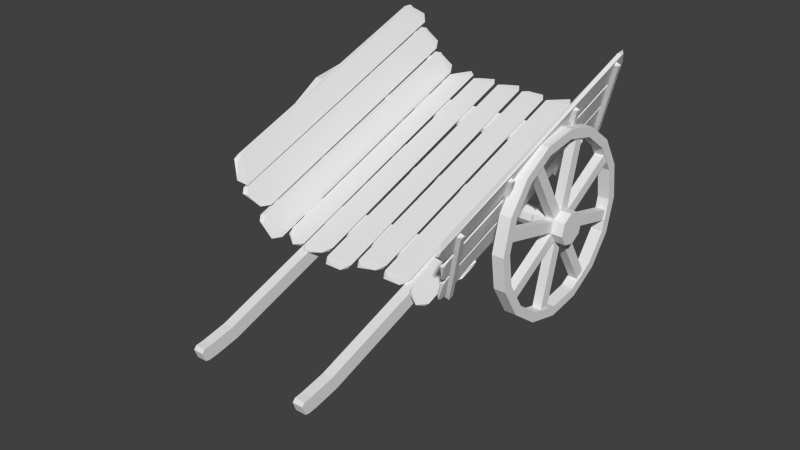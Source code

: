 # Source: woz2.blend  (saved by Blender 2.76.0; exported with 4.5.12 LTS)
import bpy
from mathutils import Matrix  # noqa: F401  (used for matrix-valued properties, if any)

bpy.ops.wm.read_factory_settings(use_empty=True)
scene = bpy.context.scene
scene.name = 'Scene'

# ---- collections
col_collection_1 = bpy.data.collections.new('Collection 1'); scene.collection.children.link(col_collection_1)

# ---- world
world_world = bpy.data.worlds.new('World'); scene.world = world_world
world_world.color = (0.05088, 0.05088, 0.05088)
world_world.use_sun_shadow = False
world_world.sun_shadow_jitter_overblur = 0.0
world_world.cycles.sampling_method = 'MANUAL'
world_world.cycles.sample_map_resolution = 256

# ---- meshes
me_cube = bpy.data.meshes.new('Cube')
me_cube.from_pydata([(36.25, -1.0, -0.6958), (36.25, -1.0, 1.304), (36.25, 1.0, -1.0), (36.25, 1.0, 1.0), (39.62, -1.0, -0.6958), (39.62, -1.0, 1.304), (39.62, 1.0, -1.0), (39.62, 1.0, 1.0), (36.25, -1.066, -0.5134), (36.25, -1.066, 1.487), (39.62, -1.066, 1.487), (39.62, -1.066, -0.5134), (36.25, -1.119, -0.27), (36.25, -1.119, 1.73), (39.62, -1.119, 1.73), (39.62, -1.119, -0.27), (36.25, -1.145, 0.05106), (36.25, -1.145, 1.409), (39.62, -1.145, 1.409), (39.62, -1.145, 0.05106), (36.25, -0.8856, 1.0), (36.25, -0.8856, -1.0), (39.62, -0.8856, 1.0), (39.62, -0.8856, -1.0), (-1.681, -1.0, -0.6958), (-1.681, -1.0, 1.304), (-1.681, 1.0, -1.0), (-1.681, 1.0, 1.0), (1.681, -1.0, -0.6958), (1.681, -1.0, 1.304), (1.681, 1.0, -1.0), (1.681, 1.0, 1.0), (-1.681, -1.066, -0.5134), (-1.681, -1.066, 1.487), (1.681, -1.066, 1.487), (1.681, -1.066, -0.5134), (-1.681, -1.119, -0.27), (-1.681, -1.119, 1.73), (1.681, -1.119, 1.73), (1.681, -1.119, -0.27), (-1.681, -1.145, 0.05106), (-1.681, -1.145, 1.409), (1.681, -1.145, 1.409), (1.681, -1.145, 0.05106), (-1.681, -0.8856, 1.0), (-1.681, -0.8856, -1.0), (1.681, -0.8856, 1.0), (1.681, -0.8856, -1.0), (60.39, 0.8451, 12.18), (60.39, 0.5959, 11.17), (60.39, 0.3847, 8.291), (60.39, 0.2435, 3.976), (60.39, 0.1938, -1.113), (60.39, 0.2433, -6.204), (60.39, 0.3844, -10.52), (60.39, 0.5955, -13.4), (60.39, 0.8447, -14.42), (60.39, 1.094, -13.41), (60.39, 1.305, -10.53), (60.39, 1.446, -6.211), (60.39, 1.496, -1.121), (60.39, 1.446, 3.969), (60.39, 1.305, 8.285), (60.39, 1.094, 11.17), (60.39, 0.8451, 10.81), (60.39, 0.6217, 9.901), (60.39, 0.4323, 7.317), (60.39, 0.3057, 3.45), (60.39, 0.2612, -1.114), (60.39, 0.3055, -5.677), (60.39, 0.432, -9.547), (60.39, 0.6213, -12.13), (60.39, 0.8447, -13.04), (60.39, 1.068, -12.14), (60.39, 1.258, -9.552), (60.39, 1.384, -5.684), (60.39, 1.429, -1.121), (60.39, 1.384, 3.443), (60.39, 1.258, 7.312), (60.39, 1.068, 9.898), (56.55, 0.8451, 12.18), (56.55, 0.5959, 11.17), (56.55, 0.3847, 8.291), (56.55, 0.2435, 3.976), (56.55, 0.1938, -1.113), (56.55, 0.2433, -6.204), (56.55, 0.3844, -10.52), (56.55, 0.5955, -13.4), (56.55, 0.8447, -14.42), (56.55, 1.094, -13.41), (56.55, 1.305, -10.53), (56.55, 1.446, -6.211), (56.55, 1.496, -1.121), (56.55, 1.446, 3.969), (56.55, 1.305, 8.285), (56.55, 1.094, 11.17), (56.55, 0.8451, 10.81), (56.55, 0.6217, 9.901), (56.55, 0.4323, 7.318), (56.55, 0.3057, 3.45), (56.55, 0.2612, -1.114), (56.55, 0.3055, -5.677), (56.55, 0.432, -9.547), (56.55, 0.6213, -12.13), (56.55, 0.8447, -13.04), (56.55, 1.068, -12.14), (56.55, 1.258, -9.552), (56.55, 1.384, -5.684), (56.55, 1.429, -1.121), (56.55, 1.384, 3.443), (56.55, 1.258, 7.312), (56.55, 1.068, 9.898), (59.95, 0.7692, 10.5), (59.95, 0.6976, 10.21), (59.95, 0.3892, 6.003), (59.95, 0.3487, 4.764), (59.95, 0.2762, -2.664), (59.95, 0.2905, -4.127), (59.95, 0.4963, -10.43), (59.95, 0.557, -11.25), (59.95, 0.9206, -12.73), (59.95, 0.9922, -12.44), (59.95, 1.301, -8.238), (59.95, 1.341, -6.998), (59.95, 1.414, 0.4295), (59.95, 1.399, 1.892), (59.95, 1.193, 8.191), (59.95, 1.133, 9.02), (56.99, 0.7692, 10.5), (56.99, 0.6976, 10.21), (56.99, 0.3892, 6.003), (56.99, 0.3487, 4.764), (56.99, 0.2762, -2.664), (56.99, 0.2905, -4.127), (56.99, 0.4963, -10.43), (56.99, 0.557, -11.25), (56.99, 0.9206, -12.73), (56.99, 0.9922, -12.44), (56.99, 1.301, -8.238), (56.99, 1.341, -6.998), (56.99, 1.414, 0.4295), (56.99, 1.399, 1.892), (56.99, 1.193, 8.191), (56.99, 1.133, 9.02), (59.95, 0.8562, 1.548), (59.95, 0.7846, 1.258), (59.95, 0.7606, 0.9307), (59.95, 0.72, -0.3089), (59.95, 0.7144, -0.8865), (59.95, 0.7286, -2.349), (59.95, 0.7446, -2.839), (59.95, 0.8053, -3.668), (59.95, 0.8336, -3.783), (59.95, 0.9052, -3.492), (59.95, 0.9292, -3.165), (59.95, 0.9697, -1.926), (59.95, 0.9754, -1.348), (59.95, 0.9611, 0.1145), (59.95, 0.9451, 0.6043), (59.95, 0.8845, 1.433), (56.99, 0.8562, 1.548), (56.99, 0.7846, 1.258), (56.99, 0.7606, 0.9308), (56.99, 0.72, -0.3089), (56.99, 0.7144, -0.8865), (56.99, 0.7286, -2.349), (56.99, 0.7446, -2.839), (56.99, 0.8053, -3.668), (56.99, 0.8336, -3.783), (56.99, 0.9052, -3.492), (56.99, 0.9292, -3.165), (56.99, 0.9697, -1.926), (56.99, 0.9754, -1.348), (56.99, 0.9611, 0.1145), (56.99, 0.9451, 0.6043), (56.99, 0.8845, 1.433), (59.95, 0.8671, 1.157), (59.95, 0.7819, 0.811), (59.95, 0.7336, -0.6643), (59.95, 0.7505, -2.405), (59.95, 0.8227, -3.391), (59.95, 0.9079, -3.046), (59.95, 0.9562, -1.57), (59.95, 0.9393, 0.1703), (56.99, 0.8671, 1.157), (56.99, 0.7819, 0.811), (56.99, 0.7336, -0.6643), (56.99, 0.7505, -2.405), (56.99, 0.8227, -3.391), (56.99, 0.9079, -3.046), (56.99, 0.9562, -1.57), (56.99, 0.9393, 0.1703), (63.51, 0.8671, 1.157), (63.51, 0.7819, 0.811), (63.51, 0.7336, -0.6643), (63.51, 0.7505, -2.405), (63.51, 0.8227, -3.391), (63.51, 0.9079, -3.046), (63.51, 0.9562, -1.57), (63.51, 0.9393, 0.1703), (53.06, 0.8671, 1.157), (53.06, 0.7819, 0.811), (53.06, 0.7336, -0.6643), (53.06, 0.7505, -2.405), (53.06, 0.8227, -3.391), (53.06, 0.9079, -3.046), (53.06, 0.9562, -1.57), (53.06, 0.9393, 0.1703), (52.48, 0.8577, 0.1923), (52.48, 0.8086, -0.006799), (52.48, 0.7808, -0.8564), (52.48, 0.7905, -1.859), (52.48, 0.8321, -2.427), (52.48, 0.8812, -2.228), (52.48, 0.909, -1.378), (52.48, 0.8992, -0.3758), (-25.92, 0.8451, 12.18), (-25.92, 0.5959, 11.17), (-25.92, 0.3846, 8.291), (-25.92, 0.2434, 3.977), (-25.92, 0.1938, -1.113), (-25.92, 0.2433, -6.204), (-25.92, 0.3844, -10.52), (-25.92, 0.5955, -13.4), (-25.92, 0.8447, -14.42), (-25.92, 1.094, -13.41), (-25.92, 1.305, -10.53), (-25.92, 1.446, -6.211), (-25.92, 1.496, -1.121), (-25.92, 1.446, 3.969), (-25.92, 1.305, 8.285), (-25.92, 1.094, 11.17), (-25.92, 0.8451, 10.81), (-25.92, 0.6217, 9.901), (-25.92, 0.4323, 7.318), (-25.92, 0.3057, 3.45), (-25.92, 0.2612, -1.114), (-25.92, 0.3055, -5.677), (-25.92, 0.432, -9.547), (-25.92, 0.6213, -12.13), (-25.92, 0.8447, -13.04), (-25.92, 1.068, -12.14), (-25.92, 1.258, -9.552), (-25.92, 1.384, -5.684), (-25.92, 1.429, -1.121), (-25.92, 1.384, 3.443), (-25.92, 1.258, 7.312), (-25.92, 1.068, 9.899), (-22.08, 0.8451, 12.18), (-22.08, 0.5959, 11.17), (-22.08, 0.3846, 8.291), (-22.08, 0.2434, 3.977), (-22.08, 0.1938, -1.113), (-22.08, 0.2433, -6.204), (-22.08, 0.3844, -10.52), (-22.08, 0.5955, -13.4), (-22.08, 0.8447, -14.42), (-22.08, 1.094, -13.41), (-22.08, 1.305, -10.53), (-22.08, 1.446, -6.211), (-22.08, 1.496, -1.121), (-22.08, 1.446, 3.969), (-22.08, 1.305, 8.285), (-22.08, 1.094, 11.17), (-22.08, 0.8451, 10.81), (-22.08, 0.6217, 9.901), (-22.08, 0.4323, 7.318), (-22.08, 0.3057, 3.45), (-22.08, 0.2612, -1.114), (-22.08, 0.3055, -5.677), (-22.08, 0.432, -9.547), (-22.08, 0.6213, -12.13), (-22.08, 0.8447, -13.04), (-22.08, 1.068, -12.14), (-22.08, 1.258, -9.552), (-22.08, 1.384, -5.684), (-22.08, 1.429, -1.121), (-22.08, 1.384, 3.443), (-22.08, 1.258, 7.312), (-22.08, 1.068, 9.899), (-25.48, 0.7692, 10.5), (-25.48, 0.6976, 10.21), (-25.48, 0.3892, 6.003), (-25.48, 0.3487, 4.764), (-25.48, 0.2762, -2.664), (-25.48, 0.2905, -4.127), (-25.48, 0.4963, -10.43), (-25.48, 0.557, -11.25), (-25.48, 0.9206, -12.73), (-25.48, 0.9922, -12.44), (-25.48, 1.301, -8.238), (-25.48, 1.341, -6.998), (-25.48, 1.414, 0.4295), (-25.48, 1.399, 1.892), (-25.48, 1.193, 8.191), (-25.48, 1.133, 9.02), (-22.52, 0.7692, 10.5), (-22.52, 0.6976, 10.21), (-22.52, 0.3892, 6.003), (-22.52, 0.3487, 4.764), (-22.52, 0.2762, -2.664), (-22.52, 0.2905, -4.127), (-22.52, 0.4963, -10.43), (-22.52, 0.557, -11.25), (-22.52, 0.9206, -12.73), (-22.52, 0.9922, -12.44), (-22.52, 1.301, -8.238), (-22.52, 1.341, -6.998), (-22.52, 1.414, 0.4295), (-22.52, 1.399, 1.892), (-22.52, 1.193, 8.191), (-22.52, 1.133, 9.02), (-25.48, 0.8562, 1.548), (-25.48, 0.7846, 1.258), (-25.48, 0.7606, 0.9308), (-25.48, 0.72, -0.3089), (-25.48, 0.7144, -0.8865), (-25.48, 0.7286, -2.349), (-25.48, 0.7446, -2.839), (-25.48, 0.8053, -3.668), (-25.48, 0.8336, -3.783), (-25.48, 0.9052, -3.492), (-25.48, 0.9292, -3.165), (-25.48, 0.9697, -1.926), (-25.48, 0.9754, -1.348), (-25.48, 0.9611, 0.1146), (-25.48, 0.9451, 0.6044), (-25.48, 0.8845, 1.433), (-22.52, 0.8562, 1.548), (-22.52, 0.7846, 1.258), (-22.52, 0.7606, 0.9308), (-22.52, 0.72, -0.3089), (-22.52, 0.7144, -0.8865), (-22.52, 0.7286, -2.349), (-22.52, 0.7446, -2.839), (-22.52, 0.8053, -3.668), (-22.52, 0.8336, -3.783), (-22.52, 0.9052, -3.492), (-22.52, 0.9292, -3.165), (-22.52, 0.9697, -1.926), (-22.52, 0.9754, -1.348), (-22.52, 0.9611, 0.1146), (-22.52, 0.9451, 0.6044), (-22.52, 0.8845, 1.433), (-25.48, 0.8671, 1.157), (-25.48, 0.7819, 0.811), (-25.48, 0.7336, -0.6642), (-25.48, 0.7505, -2.405), (-25.48, 0.8227, -3.391), (-25.48, 0.9079, -3.046), (-25.48, 0.9562, -1.57), (-25.48, 0.9393, 0.1703), (-22.52, 0.8671, 1.157), (-22.52, 0.7819, 0.811), (-22.52, 0.7336, -0.6642), (-22.52, 0.7505, -2.405), (-22.52, 0.8227, -3.391), (-22.52, 0.9079, -3.046), (-22.52, 0.9562, -1.57), (-22.52, 0.9393, 0.1703), (-29.04, 0.8671, 1.157), (-29.04, 0.7819, 0.811), (-29.04, 0.7336, -0.6642), (-29.04, 0.7505, -2.405), (-29.04, 0.8227, -3.391), (-29.04, 0.9079, -3.046), (-29.04, 0.9562, -1.57), (-29.04, 0.9393, 0.1703), (-18.59, 0.8671, 1.157), (-18.6, 0.7819, 0.811), (-18.59, 0.7336, -0.6643), (-18.59, 0.7505, -2.405), (-18.59, 0.8227, -3.391), (-18.59, 0.9079, -3.046), (-18.59, 0.9562, -1.57), (-18.59, 0.9393, 0.1703), (-18.01, 0.8577, 0.1923), (-18.01, 0.8086, -0.006768), (-18.01, 0.7808, -0.8564), (-18.01, 0.7905, -1.859), (-18.01, 0.8321, -2.427), (-18.01, 0.8812, -2.228), (-18.01, 0.909, -1.378), (-18.01, 0.8992, -0.3758), (17.23, 0.8577, 0.1923), (17.23, 0.8086, -0.006799), (17.23, 0.7808, -0.8564), (17.23, 0.7905, -1.859), (17.23, 0.8321, -2.427), (17.23, 0.8812, -2.228), (17.23, 0.909, -1.378), (17.23, 0.8992, -0.3758), (47.24, 0.006909, -0.1301), (47.24, -0.03257, -0.1299), (48.9, -0.03258, -0.4121), (48.9, 0.006905, -0.4124), (57.44, 0.007095, 12.19), (57.79, -0.03239, 12.13), (59.22, -0.03239, 12.13), (58.96, 0.00709, 11.82), (47.24, 0.52, -0.1334), (47.24, 0.4805, -0.1331), (48.9, 0.4805, -0.4154), (48.9, 0.52, -0.4156), (57.44, 0.5202, 12.18), (57.79, 0.4807, 12.12), (59.22, 0.4807, 12.13), (58.96, 0.5202, 11.82), (47.24, 1.241, -0.1379), (47.24, 1.202, -0.1377), (48.9, 1.202, -0.4199), (48.9, 1.241, -0.4202), (57.44, 1.241, 12.18), (57.79, 1.202, 12.12), (59.22, 1.202, 12.13), (58.96, 1.241, 11.81), (-11.43, 0.4716, -0.2877), (-11.43, 0.511, -0.288), (-9.811, 0.511, 0.04367), (-9.811, 0.4716, 0.04391), (-23.27, 0.4717, 11.72), (-22.93, 0.5112, 11.79), (-21.93, 0.5112, 12.25), (-21.63, 0.4717, 11.95), (-11.43, 1.193, -0.2923), (-11.43, 1.232, -0.2925), (-9.811, 1.232, 0.03911), (-9.811, 1.193, 0.03936), (-23.27, 1.193, 11.72), (-22.93, 1.232, 11.79), (-21.93, 1.232, 12.25), (-21.63, 1.193, 11.94), (-11.3, -0.02361, -0.2022), (-11.3, 0.01588, -0.2025), (-9.679, 0.01588, 0.1292), (-9.679, -0.0236, 0.1294), (-23.14, -0.02343, 11.81), (-22.8, 0.01606, 11.88), (-21.8, 0.01607, 12.34), (-21.49, -0.02342, 12.03), (48.06, 0.08951, 0.5431), (-10.4, 0.09225, 0.5431), (-10.91, 0.2753, 0.542), (48.06, 0.2753, 0.542), (47.7, 0.09901, 1.078), (-10.5, 0.1033, 1.078), (-10.5, 0.2891, 1.076), (47.35, 0.2991, 1.076), (-11.63, 0.1269, 0.6505), (-11.63, 0.2379, 0.6498), (-11.22, 0.1406, 0.9698), (-12.15, 0.2544, 0.9691), (49.12, 0.1167, 0.6211), (49.12, 0.2482, 0.6202), (48.76, 0.1404, 0.9993), (49.47, 0.2577, 0.9985), (48.06, 1.346, 0.5352), (-10.4, 1.349, 0.5352), (-10.91, 1.532, 0.534), (48.06, 1.532, 0.534), (47.7, 1.356, 1.07), (-10.5, 1.36, 1.07), (-10.5, 1.546, 1.068), (47.35, 1.556, 1.068), (-11.63, 1.384, 0.6425), (-11.63, 1.495, 0.6418), (-11.22, 1.398, 0.9619), (-12.15, 1.511, 0.9611), (49.12, 1.374, 0.6131), (49.12, 1.505, 0.6123), (48.76, 1.397, 0.9913), (49.47, 1.515, 0.9906), (47.46, 1.736, -0.1247), (47.46, 1.697, -0.1245), (49.12, 1.697, -0.4067), (49.12, 1.736, -0.407), (57.66, 1.736, 12.19), (58.01, 1.697, 12.13), (59.44, 1.697, 12.14), (59.18, 1.736, 11.83), (-11.43, 1.706, -0.2955), (-11.43, 1.745, -0.2958), (-9.811, 1.745, 0.03587), (-9.811, 1.706, 0.03611), (-23.27, 1.706, 11.71), (-22.93, 1.745, 11.78), (-21.93, 1.745, 12.24), (-21.63, 1.706, 11.94), (-22.38, -0.03359, 12.47), (-22.46, 1.778, 12.54), (-19.43, 1.853, 9.405), (-19.47, -0.1268, 9.464), (-21.05, -0.02844, 12.42), (-21.22, 1.784, 12.58), (-18.04, 1.845, 9.296), (-17.82, -0.1189, 9.08), (-21.89, 1.827, 12.22), (-19.99, 1.863, 10.25), (-20.93, 1.819, 12.02), (-19.16, 1.884, 10.19), (-22.11, -0.07697, 12.39), (-20.05, -0.143, 10.26), (-20.87, -0.07896, 12.05), (-19.25, -0.1577, 10.36), (-18.9, -0.137, 8.872), (-18.85, 1.808, 8.808), (-15.54, 1.825, 5.384), (-15.54, -0.08273, 5.396), (-17.65, -0.1255, 8.91), (-17.58, 1.811, 8.818), (-14.21, 1.811, 5.342), (-14.03, -0.05981, 5.167), (-18.01, 1.848, 8.203), (-16.0, 1.848, 6.127), (-17.12, 1.835, 8.075), (-15.06, 1.864, 5.947), (-18.25, -0.1714, 8.396), (-15.87, -0.1171, 5.936), (-17.06, -0.1599, 8.104), (-14.94, -0.1286, 5.91), (-14.97, -0.1512, 4.808), (-14.92, 1.808, 4.744), (-11.61, 1.824, 1.32), (-11.61, -0.1513, 1.333), (-13.72, -0.1398, 4.846), (-13.64, 1.811, 4.754), (-10.28, 1.811, 1.278), (-10.1, -0.1283, 1.104), (-14.08, 1.848, 4.14), (-12.07, 1.848, 2.063), (-13.19, 1.835, 4.011), (-11.13, 1.864, 1.883), (-14.32, -0.1856, 4.332), (-11.94, -0.1857, 1.872), (-13.13, -0.1742, 4.04), (-11.01, -0.1971, 1.847), (48.62, -0.0828, 0.7653), (48.66, 1.808, 0.806), (51.62, 1.796, 4.481), (51.49, -0.04969, 4.33), (47.66, -0.07133, 1.131), (47.73, 1.811, 1.201), (50.73, 1.783, 4.929), (50.75, -0.02675, 4.969), (48.97, 1.848, 1.507), (50.82, 1.82, 3.801), (48.53, 1.835, 1.881), (50.42, 1.836, 4.227), (48.88, -0.1172, 1.313), (50.91, -0.08409, 3.836), (48.46, -0.1057, 1.899), (50.28, -0.09555, 4.149), (51.98, -0.08274, 4.94), (52.03, 1.785, 4.981), (54.86, 1.825, 8.493), (54.86, -0.08269, 8.505), (51.03, -0.07127, 5.306), (51.09, 1.787, 5.376), (53.96, 1.811, 8.94), (54.12, -0.05975, 9.144), (52.34, 1.812, 5.682), (54.06, 1.848, 7.812), (51.89, 1.803, 6.056), (53.65, 1.864, 8.238), (52.24, -0.1171, 5.488), (54.28, -0.1171, 8.011), (51.83, -0.1057, 6.073), (53.64, -0.1285, 8.323), (55.67, -0.09625, 9.517), (55.41, 1.843, 9.183), (58.16, 1.795, 12.59), (58.22, -0.1823, 12.68), (54.78, -0.09049, 9.964), (54.49, 1.843, 9.586), (57.18, 1.778, 12.93), (57.6, -0.173, 13.47), (55.91, 1.869, 10.11), (57.52, 1.83, 12.11), (55.38, 1.852, 10.38), (57.19, 1.84, 12.62), (55.64, -0.1393, 9.699), (57.44, -0.2002, 11.94), (55.26, -0.1401, 10.34), (56.7, -0.2148, 12.13), (38.78, -0.09638, 0.8778), (38.02, 1.843, 0.8655), (46.0, 1.795, 0.8658), (46.18, -0.1825, 0.8783), (39.4, -0.09062, 1.412), (38.54, 1.843, 1.4), (46.38, 1.778, 1.401), (47.61, -0.1732, 1.413), (40.11, 1.869, 0.973), (44.79, 1.83, 0.9732), (40.48, 1.851, 1.292), (45.74, 1.84, 1.293), (39.14, -0.1394, 0.9562), (44.38, -0.2004, 0.9566), (40.33, -0.1403, 1.335), (44.52, -0.215, 1.335), (28.05, -0.0828, 0.8777), (28.18, 1.785, 0.8659), (36.41, 1.824, 0.8657), (36.41, -0.0828, 0.8777), (28.48, -0.07133, 1.412), (28.67, 1.787, 1.4), (37.02, 1.811, 1.4), (37.47, -0.05987, 1.412), (29.73, 1.812, 0.9733), (34.73, 1.848, 0.9731), (30.35, 1.803, 1.293), (35.47, 1.864, 1.292), (29.27, -0.1172, 0.956), (35.19, -0.1172, 0.956), (30.34, -0.1057, 1.334), (35.61, -0.1287, 1.334), (18.27, -0.0828, 0.8777), (18.39, 1.808, 0.8658), (27.01, 1.796, 0.8658), (26.62, -0.04974, 0.8775), (18.7, -0.07133, 1.412), (18.89, 1.811, 1.4), (27.62, 1.783, 1.4), (27.69, -0.02681, 1.412), (19.95, 1.848, 0.9731), (25.32, 1.819, 0.9733), (20.57, 1.835, 1.293), (26.07, 1.836, 1.293), (19.49, -0.1172, 0.956), (25.4, -0.08413, 0.9558), (20.56, -0.1057, 1.334), (25.83, -0.09559, 1.334), (8.632, -0.1513, 0.8782), (8.756, 1.808, 0.8658), (16.99, 1.824, 0.8657), (16.99, -0.1513, 0.8782), (9.059, -0.1398, 1.413), (9.25, 1.811, 1.4), (17.6, 1.811, 1.4), (18.05, -0.1283, 1.413), (10.31, 1.848, 0.9731), (15.31, 1.848, 0.9731), (10.93, 1.835, 1.293), (16.05, 1.864, 1.292), (9.853, -0.1857, 0.9565), (15.77, -0.1857, 0.9565), (10.92, -0.1742, 1.335), (16.19, -0.1971, 1.335), (-1.137, -0.1371, 0.8781), (-1.013, 1.808, 0.8658), (7.218, 1.824, 0.8657), (7.218, -0.0828, 0.8777), (-0.7099, -0.1256, 1.413), (-0.5192, 1.811, 1.4), (7.835, 1.811, 1.4), (8.285, -0.05987, 1.412), (0.5443, 1.848, 0.9731), (5.536, 1.848, 0.9731), (1.162, 1.835, 1.293), (6.278, 1.864, 1.292), (0.08371, -0.1715, 0.9564), (5.997, -0.1172, 0.956), (1.151, -0.16, 1.335), (6.424, -0.1287, 1.334), (-9.788, -0.03377, 0.8774), (-9.992, 1.777, 0.866), (-2.448, 1.853, 0.8655), (-2.56, -0.127, 0.878), (-9.16, -0.02861, 1.412), (-9.573, 1.784, 1.4), (-1.67, 1.844, 1.4), (-1.119, -0.119, 1.413), (-9.1, 1.826, 0.9732), (-4.378, 1.862, 0.973), (-8.322, 1.818, 1.293), (-3.919, 1.884, 1.292), (-9.507, -0.07714, 0.9558), (-4.391, -0.1431, 0.9562), (-8.325, -0.07912, 1.334), (-4.281, -0.1578, 1.335)], [], [(20, 3, 2, 21), (3, 7, 6, 2), (22, 5, 4, 23), (5, 1, 9, 10), (21, 2, 6, 23), (22, 7, 3, 20), (8, 11, 15, 12), (4, 5, 10, 11), (1, 0, 8, 9), (0, 4, 11, 8), (15, 14, 18, 19), (11, 10, 14, 15), (10, 9, 13, 14), (9, 8, 12, 13), (18, 17, 16, 19), (14, 13, 17, 18), (13, 12, 16, 17), (12, 15, 19, 16), (5, 22, 20, 1), (0, 21, 23, 4), (7, 22, 23, 6), (1, 20, 21, 0), (44, 27, 26, 45), (27, 31, 30, 26), (46, 29, 28, 47), (29, 25, 33, 34), (45, 26, 30, 47), (46, 31, 27, 44), (32, 35, 39, 36), (28, 29, 34, 35), (25, 24, 32, 33), (24, 28, 35, 32), (39, 38, 42, 43), (35, 34, 38, 39), (34, 33, 37, 38), (33, 32, 36, 37), (42, 41, 40, 43), (38, 37, 41, 42), (37, 36, 40, 41), (36, 39, 43, 40), (29, 46, 44, 25), (24, 45, 47, 28), (31, 46, 47, 30), (25, 44, 45, 24), (48, 49, 65, 64), (60, 61, 77, 76), (56, 57, 73, 72), (52, 53, 69, 68), (53, 54, 70, 69), (49, 50, 66, 65), (61, 62, 78, 77), (57, 58, 74, 73), (58, 59, 75, 74), (54, 55, 71, 70), (50, 51, 67, 66), (62, 63, 79, 78), (63, 48, 64, 79), (59, 60, 76, 75), (55, 56, 72, 71), (51, 52, 68, 67), (96, 97, 81, 80), (108, 109, 93, 92), (104, 105, 89, 88), (100, 101, 85, 84), (101, 102, 86, 85), (97, 98, 82, 81), (109, 110, 94, 93), (105, 106, 90, 89), (106, 107, 91, 90), (102, 103, 87, 86), (98, 99, 83, 82), (110, 111, 95, 94), (111, 96, 80, 95), (107, 108, 92, 91), (103, 104, 88, 87), (99, 100, 84, 83), (49, 48, 80, 81), (50, 49, 81, 82), (51, 50, 82, 83), (52, 51, 83, 84), (53, 52, 84, 85), (54, 53, 85, 86), (55, 54, 86, 87), (56, 55, 87, 88), (57, 56, 88, 89), (58, 57, 89, 90), (59, 58, 90, 91), (60, 59, 91, 92), (61, 60, 92, 93), (62, 61, 93, 94), (63, 62, 94, 95), (48, 63, 95, 80), (96, 64, 112, 128), (65, 66, 98, 97), (100, 68, 116, 132), (67, 68, 100, 99), (104, 72, 120, 136), (69, 70, 102, 101), (108, 76, 124, 140), (71, 72, 104, 103), (67, 99, 131, 115), (73, 74, 106, 105), (71, 103, 135, 119), (75, 76, 108, 107), (75, 107, 139, 123), (77, 78, 110, 109), (79, 111, 143, 127), (79, 64, 96, 111), (135, 134, 166, 167), (143, 142, 174, 175), (118, 119, 151, 150), (126, 127, 159, 158), (115, 131, 163, 147), (119, 135, 167, 151), (123, 139, 171, 155), (127, 143, 175, 159), (68, 69, 117, 116), (64, 65, 113, 112), (109, 108, 140, 141), (105, 104, 136, 137), (76, 77, 125, 124), (101, 100, 132, 133), (72, 73, 121, 120), (97, 96, 128, 129), (77, 109, 141, 125), (73, 105, 137, 121), (69, 101, 133, 117), (65, 97, 129, 113), (110, 78, 126, 142), (106, 74, 122, 138), (102, 70, 118, 134), (98, 66, 114, 130), (78, 79, 127, 126), (103, 102, 134, 135), (74, 75, 123, 122), (99, 98, 130, 131), (70, 71, 119, 118), (66, 67, 115, 114), (111, 110, 142, 143), (107, 106, 138, 139), (183, 176, 184, 191), (148, 149, 179, 178), (158, 159, 176, 183), (166, 150, 179, 187), (147, 163, 186, 178), (151, 167, 188, 180), (155, 171, 190, 182), (175, 174, 191, 184), (140, 124, 156, 172), (136, 120, 152, 168), (132, 116, 148, 164), (128, 112, 144, 160), (137, 136, 168, 169), (129, 128, 160, 161), (120, 121, 153, 152), (112, 113, 145, 144), (125, 141, 173, 157), (121, 137, 169, 153), (117, 133, 165, 149), (113, 129, 161, 145), (139, 138, 170, 171), (131, 130, 162, 163), (122, 123, 155, 154), (114, 115, 147, 146), (142, 126, 158, 174), (138, 122, 154, 170), (134, 118, 150, 166), (130, 114, 146, 162), (116, 117, 149, 148), (141, 140, 172, 173), (133, 132, 164, 165), (124, 125, 157, 156), (176, 177, 185, 184), (177, 185, 186, 178), (178, 186, 187, 179), (179, 180, 188, 187), (180, 181, 189, 188), (181, 189, 190, 182), (182, 183, 191, 190), (174, 158, 183, 191), (156, 157, 183, 182), (168, 152, 180, 188), (164, 148, 178, 186), (160, 144, 176, 184), (161, 160, 184, 185), (173, 172, 190, 191), (144, 145, 177, 176), (152, 153, 181, 180), (157, 173, 191, 183), (153, 169, 189, 181), (149, 165, 187, 179), (145, 161, 185, 177), (154, 155, 182, 181), (146, 147, 178, 177), (163, 162, 185, 186), (170, 154, 181, 189), (167, 166, 187, 188), (162, 146, 177, 185), (172, 156, 182, 190), (169, 168, 188, 189), (165, 164, 186, 187), (150, 151, 180, 179), (171, 170, 189, 190), (159, 175, 184, 176), (179, 180, 196, 195), (193, 194, 195, 196, 197, 198, 199, 192), (183, 176, 192, 199), (177, 178, 194, 193), (180, 181, 197, 196), (181, 182, 198, 197), (176, 177, 193, 192), (178, 179, 195, 194), (182, 183, 199, 198), (187, 186, 202, 203), (202, 201, 209, 210), (185, 184, 200, 201), (189, 188, 204, 205), (186, 185, 201, 202), (184, 191, 207, 200), (191, 190, 206, 207), (190, 189, 205, 206), (188, 187, 203, 204), (215, 214, 390, 391), (207, 206, 214, 215), (204, 203, 211, 212), (203, 202, 210, 211), (200, 207, 215, 208), (205, 204, 212, 213), (201, 200, 208, 209), (206, 205, 213, 214), (212, 211, 387, 388), (211, 210, 386, 387), (208, 215, 391, 384), (213, 212, 388, 389), (209, 208, 384, 385), (214, 213, 389, 390), (210, 209, 385, 386), (216, 232, 233, 217), (228, 244, 245, 229), (224, 240, 241, 225), (220, 236, 237, 221), (221, 237, 238, 222), (217, 233, 234, 218), (229, 245, 246, 230), (225, 241, 242, 226), (226, 242, 243, 227), (222, 238, 239, 223), (218, 234, 235, 219), (230, 246, 247, 231), (231, 247, 232, 216), (227, 243, 244, 228), (223, 239, 240, 224), (219, 235, 236, 220), (264, 248, 249, 265), (276, 260, 261, 277), (272, 256, 257, 273), (268, 252, 253, 269), (269, 253, 254, 270), (265, 249, 250, 266), (277, 261, 262, 278), (273, 257, 258, 274), (274, 258, 259, 275), (270, 254, 255, 271), (266, 250, 251, 267), (278, 262, 263, 279), (279, 263, 248, 264), (275, 259, 260, 276), (271, 255, 256, 272), (267, 251, 252, 268), (217, 249, 248, 216), (218, 250, 249, 217), (219, 251, 250, 218), (220, 252, 251, 219), (221, 253, 252, 220), (222, 254, 253, 221), (223, 255, 254, 222), (224, 256, 255, 223), (225, 257, 256, 224), (226, 258, 257, 225), (227, 259, 258, 226), (228, 260, 259, 227), (229, 261, 260, 228), (230, 262, 261, 229), (231, 263, 262, 230), (216, 248, 263, 231), (264, 296, 280, 232), (233, 265, 266, 234), (268, 300, 284, 236), (235, 267, 268, 236), (272, 304, 288, 240), (237, 269, 270, 238), (276, 308, 292, 244), (239, 271, 272, 240), (235, 283, 299, 267), (241, 273, 274, 242), (239, 287, 303, 271), (243, 275, 276, 244), (243, 291, 307, 275), (245, 277, 278, 246), (247, 295, 311, 279), (247, 279, 264, 232), (303, 335, 334, 302), (311, 343, 342, 310), (286, 318, 319, 287), (294, 326, 327, 295), (283, 315, 331, 299), (287, 319, 335, 303), (291, 323, 339, 307), (295, 327, 343, 311), (236, 284, 285, 237), (232, 280, 281, 233), (277, 309, 308, 276), (273, 305, 304, 272), (244, 292, 293, 245), (269, 301, 300, 268), (240, 288, 289, 241), (265, 297, 296, 264), (245, 293, 309, 277), (241, 289, 305, 273), (237, 285, 301, 269), (233, 281, 297, 265), (278, 310, 294, 246), (274, 306, 290, 242), (270, 302, 286, 238), (266, 298, 282, 234), (246, 294, 295, 247), (271, 303, 302, 270), (242, 290, 291, 243), (267, 299, 298, 266), (238, 286, 287, 239), (234, 282, 283, 235), (279, 311, 310, 278), (275, 307, 306, 274), (351, 359, 352, 344), (316, 346, 347, 317), (326, 351, 344, 327), (334, 355, 347, 318), (315, 346, 354, 331), (319, 348, 356, 335), (323, 350, 358, 339), (343, 352, 359, 342), (308, 340, 324, 292), (304, 336, 320, 288), (300, 332, 316, 284), (296, 328, 312, 280), (305, 337, 336, 304), (297, 329, 328, 296), (288, 320, 321, 289), (280, 312, 313, 281), (293, 325, 341, 309), (289, 321, 337, 305), (285, 317, 333, 301), (281, 313, 329, 297), (307, 339, 338, 306), (299, 331, 330, 298), (290, 322, 323, 291), (282, 314, 315, 283), (310, 342, 326, 294), (306, 338, 322, 290), (302, 334, 318, 286), (298, 330, 314, 282), (284, 316, 317, 285), (309, 341, 340, 308), (301, 333, 332, 300), (292, 324, 325, 293), (344, 345, 353, 352), (345, 353, 354, 346), (346, 347, 355, 354), (347, 355, 356, 348), (348, 356, 357, 349), (349, 357, 358, 350), (350, 358, 359, 351), (342, 359, 351, 326), (324, 350, 351, 325), (336, 356, 348, 320), (332, 354, 346, 316), (328, 352, 344, 312), (329, 353, 352, 328), (341, 359, 358, 340), (312, 344, 345, 313), (320, 348, 349, 321), (325, 351, 359, 341), (321, 349, 357, 337), (317, 347, 355, 333), (313, 345, 353, 329), (322, 349, 350, 323), (314, 345, 346, 315), (331, 354, 353, 330), (338, 357, 349, 322), (335, 356, 355, 334), (330, 353, 345, 314), (340, 358, 350, 324), (337, 357, 356, 336), (333, 355, 354, 332), (318, 347, 348, 319), (339, 358, 357, 338), (327, 344, 352, 343), (347, 363, 364, 348), (361, 360, 367, 366, 365, 364, 363, 362), (351, 367, 360, 344), (345, 361, 362, 346), (348, 364, 365, 349), (349, 365, 366, 350), (344, 360, 361, 345), (346, 362, 363, 347), (350, 366, 367, 351), (355, 371, 370, 354), (370, 378, 377, 369), (353, 369, 368, 352), (357, 373, 372, 356), (354, 370, 369, 353), (352, 368, 375, 359), (359, 375, 374, 358), (358, 374, 373, 357), (356, 372, 371, 355), (383, 391, 390, 382), (375, 383, 382, 374), (372, 380, 379, 371), (371, 379, 378, 370), (368, 376, 383, 375), (373, 381, 380, 372), (369, 377, 376, 368), (374, 382, 381, 373), (386, 387, 388, 389, 390, 391, 384, 385), (380, 388, 387, 379), (379, 387, 386, 378), (376, 384, 391, 383), (381, 389, 388, 380), (377, 385, 384, 376), (382, 390, 389, 381), (378, 386, 385, 377), (396, 392, 393, 397), (397, 393, 394, 398), (398, 394, 395, 399), (399, 395, 392, 396), (392, 395, 394, 393), (399, 396, 397, 398), (404, 400, 401, 405), (405, 401, 402, 406), (406, 402, 403, 407), (407, 403, 400, 404), (400, 403, 402, 401), (407, 404, 405, 406), (412, 408, 409, 413), (413, 409, 410, 414), (414, 410, 411, 415), (415, 411, 408, 412), (408, 411, 410, 409), (415, 412, 413, 414), (420, 421, 417, 416), (421, 422, 418, 417), (422, 423, 419, 418), (423, 420, 416, 419), (416, 417, 418, 419), (423, 422, 421, 420), (428, 429, 425, 424), (429, 430, 426, 425), (430, 431, 427, 426), (431, 428, 424, 427), (424, 425, 426, 427), (431, 430, 429, 428), (436, 437, 433, 432), (437, 438, 434, 433), (438, 439, 435, 434), (439, 436, 432, 435), (432, 433, 434, 435), (439, 438, 437, 436), (444, 445, 441, 440), (445, 446, 451, 450), (446, 447, 443, 442), (443, 447, 455, 453), (440, 441, 442, 443), (447, 446, 445, 444), (450, 451, 449, 448), (441, 445, 450, 448), (442, 441, 448, 449), (446, 442, 449, 451), (455, 454, 452, 453), (440, 443, 453, 452), (447, 444, 454, 455), (444, 440, 452, 454), (460, 461, 457, 456), (461, 462, 467, 466), (462, 463, 459, 458), (459, 463, 471, 469), (456, 457, 458, 459), (463, 462, 461, 460), (466, 467, 465, 464), (457, 461, 466, 464), (458, 457, 464, 465), (462, 458, 465, 467), (471, 470, 468, 469), (456, 459, 469, 468), (463, 460, 470, 471), (460, 456, 468, 470), (476, 472, 473, 477), (477, 473, 474, 478), (478, 474, 475, 479), (479, 475, 472, 476), (472, 475, 474, 473), (479, 476, 477, 478), (484, 485, 481, 480), (485, 486, 482, 481), (486, 487, 483, 482), (487, 484, 480, 483), (480, 481, 482, 483), (487, 486, 485, 484), (492, 493, 489, 488), (493, 494, 499, 498), (494, 495, 491, 490), (491, 495, 503, 501), (488, 489, 490, 491), (495, 494, 493, 492), (498, 499, 497, 496), (489, 493, 498, 496), (490, 489, 496, 497), (494, 490, 497, 499), (503, 502, 500, 501), (488, 491, 501, 500), (495, 492, 502, 503), (492, 488, 500, 502), (508, 509, 505, 504), (509, 510, 515, 514), (510, 511, 507, 506), (507, 511, 519, 517), (504, 505, 506, 507), (511, 510, 509, 508), (514, 515, 513, 512), (505, 509, 514, 512), (506, 505, 512, 513), (510, 506, 513, 515), (519, 518, 516, 517), (504, 507, 517, 516), (511, 508, 518, 519), (508, 504, 516, 518), (524, 525, 521, 520), (525, 526, 531, 530), (526, 527, 523, 522), (523, 527, 535, 533), (520, 521, 522, 523), (527, 526, 525, 524), (530, 531, 529, 528), (521, 525, 530, 528), (522, 521, 528, 529), (526, 522, 529, 531), (535, 534, 532, 533), (520, 523, 533, 532), (527, 524, 534, 535), (524, 520, 532, 534), (540, 541, 537, 536), (541, 542, 547, 546), (542, 543, 539, 538), (539, 543, 551, 549), (536, 537, 538, 539), (543, 542, 541, 540), (546, 547, 545, 544), (537, 541, 546, 544), (538, 537, 544, 545), (542, 538, 545, 547), (551, 550, 548, 549), (536, 539, 549, 548), (543, 540, 550, 551), (540, 536, 548, 550), (556, 557, 553, 552), (557, 558, 563, 562), (558, 559, 555, 554), (555, 559, 567, 565), (552, 553, 554, 555), (559, 558, 557, 556), (562, 563, 561, 560), (553, 557, 562, 560), (554, 553, 560, 561), (558, 554, 561, 563), (567, 566, 564, 565), (552, 555, 565, 564), (559, 556, 566, 567), (556, 552, 564, 566), (572, 573, 569, 568), (573, 574, 579, 578), (574, 575, 571, 570), (571, 575, 583, 581), (568, 569, 570, 571), (575, 574, 573, 572), (578, 579, 577, 576), (569, 573, 578, 576), (570, 569, 576, 577), (574, 570, 577, 579), (583, 582, 580, 581), (568, 571, 581, 580), (575, 572, 582, 583), (572, 568, 580, 582), (588, 589, 585, 584), (589, 590, 595, 594), (590, 591, 587, 586), (587, 591, 599, 597), (584, 585, 586, 587), (591, 590, 589, 588), (594, 595, 593, 592), (585, 589, 594, 592), (586, 585, 592, 593), (590, 586, 593, 595), (599, 598, 596, 597), (584, 587, 597, 596), (591, 588, 598, 599), (588, 584, 596, 598), (604, 605, 601, 600), (605, 606, 611, 610), (606, 607, 603, 602), (603, 607, 615, 613), (600, 601, 602, 603), (607, 606, 605, 604), (610, 611, 609, 608), (601, 605, 610, 608), (602, 601, 608, 609), (606, 602, 609, 611), (615, 614, 612, 613), (600, 603, 613, 612), (607, 604, 614, 615), (604, 600, 612, 614), (620, 621, 617, 616), (621, 622, 627, 626), (622, 623, 619, 618), (619, 623, 631, 629), (616, 617, 618, 619), (623, 622, 621, 620), (626, 627, 625, 624), (617, 621, 626, 624), (618, 617, 624, 625), (622, 618, 625, 627), (631, 630, 628, 629), (616, 619, 629, 628), (623, 620, 630, 631), (620, 616, 628, 630), (636, 637, 633, 632), (637, 638, 643, 642), (638, 639, 635, 634), (635, 639, 647, 645), (632, 633, 634, 635), (639, 638, 637, 636), (642, 643, 641, 640), (633, 637, 642, 640), (634, 633, 640, 641), (638, 634, 641, 643), (647, 646, 644, 645), (632, 635, 645, 644), (639, 636, 646, 647), (636, 632, 644, 646), (652, 653, 649, 648), (653, 654, 659, 658), (654, 655, 651, 650), (651, 655, 663, 661), (648, 649, 650, 651), (655, 654, 653, 652), (658, 659, 657, 656), (649, 653, 658, 656), (650, 649, 656, 657), (654, 650, 657, 659), (663, 662, 660, 661), (648, 651, 661, 660), (655, 652, 662, 663), (652, 648, 660, 662), (668, 669, 665, 664), (669, 670, 675, 674), (670, 671, 667, 666), (667, 671, 679, 677), (664, 665, 666, 667), (671, 670, 669, 668), (674, 675, 673, 672), (665, 669, 674, 672), (666, 665, 672, 673), (670, 666, 673, 675), (679, 678, 676, 677), (664, 667, 677, 676), (671, 668, 678, 679), (668, 664, 676, 678)])
_uv = me_cube.uv_layers.new(name='UVMap')
_uv.uv.foreach_set('vector', [0.4531, 0.2793, 0.4538, 0.9287, 0.4696, 0.9286, 0.4689, 0.2792, 0.4538, 0.9287, 0.4538, 0.9287, 0.4696, 0.9286, 0.4696, 0.9286, 0.4531, 0.2793, 0.4507, 0.2399, 0.4665, 0.2398, 0.4689, 0.2792, 0.6009, 0.1537, 0.5916, 0.1537, 0.5916, 0.125, 0.6009, 0.125, 0.5916, 0.22, 0.5916, 1.002, 0.6009, 1.002, 0.6009, 0.22, 0.6009, 0.2036, 0.6009, 0.9859, 0.5916, 0.9859, 0.5916, 0.2036, 0.5916, 0.1414, 0.6009, 0.1414, 0.6009, 0.1172, 0.5916, 0.1172, 0.4665, 0.2398, 0.4507, 0.2399, 0.4492, 0.2173, 0.465, 0.2173, 0.4507, 0.2399, 0.4665, 0.2398, 0.465, 0.2173, 0.4492, 0.2173, 0.5916, 0.17, 0.6009, 0.17, 0.6009, 0.1414, 0.5916, 0.1414, 0.4631, 0.1988, 0.4473, 0.1989, 0.4498, 0.19, 0.4606, 0.1899, 0.465, 0.2173, 0.4492, 0.2173, 0.4473, 0.1989, 0.4631, 0.1988, 0.6009, 0.125, 0.5916, 0.125, 0.5916, 0.1008, 0.6009, 0.1008, 0.4492, 0.2173, 0.465, 0.2173, 0.4631, 0.1988, 0.4473, 0.1989, 0.6009, 0.09271, 0.5916, 0.09271, 0.5916, 0.1038, 0.6009, 0.1038, 0.6009, 0.1008, 0.5916, 0.1008, 0.5916, 0.09271, 0.6009, 0.09271, 0.4473, 0.1989, 0.4631, 0.1988, 0.4606, 0.1899, 0.4498, 0.19, 0.5916, 0.1172, 0.6009, 0.1172, 0.6009, 0.1038, 0.5916, 0.1038, 0.6009, 0.1537, 0.6009, 0.2036, 0.5916, 0.2036, 0.5916, 0.1537, 0.5916, 0.17, 0.5916, 0.22, 0.6009, 0.22, 0.6009, 0.17, 0.4538, 0.9287, 0.4531, 0.2793, 0.4689, 0.2792, 0.4696, 0.9286, 0.4507, 0.2399, 0.4531, 0.2793, 0.4689, 0.2792, 0.4665, 0.2398, 0.4531, 0.2793, 0.4538, 0.9287, 0.4696, 0.9286, 0.4689, 0.2792, 0.4538, 0.9287, 0.4538, 0.9287, 0.4696, 0.9286, 0.4696, 0.9286, 0.4531, 0.2793, 0.4507, 0.2399, 0.4665, 0.2398, 0.4689, 0.2792, 0.424, 0.1537, 0.4147, 0.1537, 0.4147, 0.125, 0.424, 0.125, 0.4147, 0.22, 0.4147, 1.002, 0.424, 1.002, 0.424, 0.22, 0.424, 0.2036, 0.424, 0.9859, 0.4147, 0.9859, 0.4147, 0.2036, 0.4147, 0.1414, 0.424, 0.1414, 0.424, 0.1172, 0.4147, 0.1172, 0.4665, 0.2398, 0.4507, 0.2399, 0.4492, 0.2173, 0.465, 0.2173, 0.4507, 0.2399, 0.4665, 0.2398, 0.465, 0.2173, 0.4492, 0.2173, 0.4147, 0.17, 0.424, 0.17, 0.424, 0.1414, 0.4147, 0.1414, 0.4631, 0.1988, 0.4473, 0.1989, 0.4498, 0.19, 0.4606, 0.1899, 0.465, 0.2173, 0.4492, 0.2173, 0.4473, 0.1989, 0.4631, 0.1988, 0.424, 0.125, 0.4147, 0.125, 0.4147, 0.1008, 0.424, 0.1008, 0.4492, 0.2173, 0.465, 0.2173, 0.4631, 0.1988, 0.4473, 0.1989, 0.424, 0.09271, 0.4147, 0.09271, 0.4147, 0.1038, 0.424, 0.1038, 0.424, 0.1008, 0.4147, 0.1008, 0.4147, 0.09271, 0.424, 0.09271, 0.4473, 0.1989, 0.4631, 0.1988, 0.4606, 0.1899, 0.4498, 0.19, 0.4147, 0.1172, 0.424, 0.1172, 0.424, 0.1038, 0.4147, 0.1038, 0.424, 0.1537, 0.424, 0.2036, 0.4147, 0.2036, 0.4147, 0.1537, 0.4147, 0.17, 0.4147, 0.22, 0.424, 0.22, 0.424, 0.17, 0.4538, 0.9287, 0.4531, 0.2793, 0.4689, 0.2792, 0.4696, 0.9286, 0.4507, 0.2399, 0.4531, 0.2793, 0.4689, 0.2792, 0.4665, 0.2398, 0.4616, 0.6171, 0.4616, 0.6747, 0.4743, 0.6747, 0.4743, 0.6171, 0.4744, 0.6171, 0.4744, 0.6747, 0.4871, 0.6747, 0.4871, 0.6171, 0.4616, 0.5587, 0.4616, 0.6164, 0.4743, 0.6164, 0.4743, 0.5587, 0.4744, 0.5587, 0.4744, 0.6164, 0.4871, 0.6164, 0.4871, 0.5587, 0.4873, 0.6171, 0.4873, 0.6747, 0.4999, 0.6747, 0.4999, 0.6171, 0.4616, 0.5004, 0.4616, 0.558, 0.4743, 0.558, 0.4743, 0.5004, 0.4744, 0.5004, 0.4744, 0.558, 0.4871, 0.558, 0.4871, 0.5004, 0.4873, 0.5587, 0.4873, 0.6164, 0.4999, 0.6164, 0.4999, 0.5587, 0.4873, 0.5004, 0.4873, 0.558, 0.4999, 0.558, 0.4999, 0.5004, 0.5001, 0.6171, 0.5001, 0.6747, 0.5127, 0.6747, 0.5127, 0.6171, 0.4616, 0.442, 0.4616, 0.4996, 0.4743, 0.4996, 0.4743, 0.442, 0.5001, 0.5587, 0.5001, 0.6164, 0.5127, 0.6164, 0.5127, 0.5587, 0.4744, 0.442, 0.4744, 0.4996, 0.4871, 0.4996, 0.4871, 0.442, 0.5001, 0.5004, 0.5001, 0.558, 0.5127, 0.558, 0.5127, 0.5004, 0.4873, 0.442, 0.4873, 0.4996, 0.4999, 0.4996, 0.4999, 0.442, 0.5001, 0.442, 0.5001, 0.4996, 0.5127, 0.4996, 0.5127, 0.442, 0.5129, 0.6171, 0.5129, 0.6747, 0.5256, 0.6747, 0.5256, 0.6171, 0.4616, 0.3836, 0.4616, 0.4413, 0.4743, 0.4413, 0.4743, 0.3836, 0.4744, 0.3836, 0.4744, 0.4413, 0.4871, 0.4413, 0.4871, 0.3836, 0.5129, 0.5587, 0.5129, 0.6164, 0.5256, 0.6164, 0.5256, 0.5587, 0.5129, 0.5004, 0.5129, 0.558, 0.5256, 0.558, 0.5256, 0.5004, 0.4873, 0.3836, 0.4873, 0.4413, 0.4999, 0.4413, 0.4999, 0.3836, 0.5001, 0.3836, 0.5001, 0.4413, 0.5127, 0.4413, 0.5127, 0.3836, 0.5129, 0.442, 0.5129, 0.4996, 0.5256, 0.4996, 0.5256, 0.442, 0.5129, 0.3836, 0.5129, 0.4413, 0.5256, 0.4413, 0.5256, 0.3836, 0.4616, 0.3253, 0.4616, 0.3829, 0.4743, 0.3829, 0.4743, 0.3253, 0.5257, 0.6171, 0.5257, 0.6747, 0.5384, 0.6747, 0.5384, 0.6171, 0.4744, 0.3253, 0.4744, 0.3829, 0.4871, 0.3829, 0.4871, 0.3253, 0.5257, 0.5587, 0.5257, 0.6164, 0.5384, 0.6164, 0.5384, 0.5587, 0.5257, 0.5004, 0.5257, 0.558, 0.5384, 0.558, 0.5384, 0.5004, 0.4873, 0.3253, 0.4873, 0.3829, 0.4999, 0.3829, 0.4999, 0.3253, 0.5257, 0.442, 0.5257, 0.4996, 0.5384, 0.4996, 0.5384, 0.442, 0.6171, 0.2022, 0.6171, 0.1529, 0.6426, 0.1529, 0.6426, 0.2022, 0.6171, 0.2666, 0.6171, 0.2022, 0.6426, 0.2022, 0.6426, 0.2666, 0.6171, 0.3363, 0.6171, 0.2666, 0.6426, 0.2666, 0.6426, 0.3363, 0.6171, 0.4007, 0.6171, 0.3363, 0.6426, 0.3363, 0.6426, 0.4007, 0.5915, 0.2022, 0.5915, 0.1529, 0.6171, 0.1529, 0.6171, 0.2022, 0.5915, 0.2666, 0.5915, 0.2022, 0.6171, 0.2022, 0.6171, 0.2666, 0.5915, 0.3363, 0.5915, 0.2666, 0.6171, 0.2666, 0.6171, 0.3363, 0.5915, 0.4007, 0.5915, 0.3363, 0.6171, 0.3363, 0.6171, 0.4007, 0.6682, 0.3514, 0.6682, 0.4007, 0.6426, 0.4007, 0.6426, 0.3514, 0.6682, 0.287, 0.6682, 0.3514, 0.6426, 0.3514, 0.6426, 0.287, 0.6682, 0.2173, 0.6682, 0.287, 0.6426, 0.287, 0.6426, 0.2173, 0.6682, 0.1529, 0.6682, 0.2173, 0.6426, 0.2173, 0.6426, 0.1529, 0.6937, 0.3514, 0.6937, 0.4007, 0.6682, 0.4007, 0.6682, 0.3514, 0.6937, 0.287, 0.6937, 0.3514, 0.6682, 0.3514, 0.6682, 0.287, 0.6937, 0.2173, 0.6937, 0.287, 0.6682, 0.287, 0.6682, 0.2173, 0.6937, 0.1529, 0.6937, 0.2173, 0.6682, 0.2173, 0.6682, 0.1529, 0.6937, 0.6378, 0.6682, 0.6378, 0.6711, 0.6228, 0.6908, 0.6228, 0.6682, 0.5936, 0.6682, 0.5359, 0.6937, 0.5359, 0.6937, 0.5936, 0.6937, 0.4157, 0.6682, 0.4157, 0.6711, 0.4007, 0.6908, 0.4007, 0.6682, 0.4734, 0.6682, 0.4157, 0.6937, 0.4157, 0.6937, 0.4734, 0.8737, 0.7273, 0.8481, 0.7273, 0.851, 0.7123, 0.8708, 0.7123, 0.7193, 0.1971, 0.7193, 0.2548, 0.6937, 0.2548, 0.6937, 0.1971, 0.7193, 0.3901, 0.6937, 0.3901, 0.6966, 0.375, 0.7164, 0.375, 0.7193, 0.3173, 0.7193, 0.375, 0.6937, 0.375, 0.6937, 0.3173, 0.6682, 0.4734, 0.6937, 0.4734, 0.6908, 0.4947, 0.6711, 0.4947, 0.6937, 0.568, 0.6937, 0.5103, 0.7193, 0.5103, 0.7193, 0.568, 0.7193, 0.3173, 0.6937, 0.3173, 0.6966, 0.2961, 0.7164, 0.2961, 0.6937, 0.4478, 0.6937, 0.3901, 0.7193, 0.3901, 0.7193, 0.4478, 0.6937, 0.4478, 0.7193, 0.4478, 0.7164, 0.469, 0.6966, 0.469, 0.6426, 0.5786, 0.6426, 0.5209, 0.6682, 0.5209, 0.6682, 0.5786, 0.6426, 0.4584, 0.6682, 0.4584, 0.6653, 0.4796, 0.6455, 0.4796, 0.6426, 0.4584, 0.6426, 0.4007, 0.6682, 0.4007, 0.6682, 0.4584, 0.8213, 0.4397, 0.7994, 0.4397, 0.7994, 0.3171, 0.8213, 0.3171, 0.7734, 0.1529, 0.7953, 0.1529, 0.7953, 0.2755, 0.7734, 0.2755, 0.5793, 0.7552, 0.5574, 0.7552, 0.5574, 0.6326, 0.5793, 0.6326, 0.7586, 0.568, 0.7805, 0.568, 0.7805, 0.6906, 0.7586, 0.6906, 0.8086, 0.568, 0.8284, 0.568, 0.8284, 0.6906, 0.8086, 0.6906, 0.6682, 0.6378, 0.6879, 0.6378, 0.6879, 0.7604, 0.6682, 0.7604, 0.8234, 0.4397, 0.8431, 0.4397, 0.8431, 0.5623, 0.8234, 0.5623, 0.8234, 0.3114, 0.8431, 0.3114, 0.8431, 0.434, 0.8234, 0.434, 0.7193, 0.1529, 0.7193, 0.1971, 0.7164, 0.1821, 0.7164, 0.1679, 0.6682, 0.6378, 0.6682, 0.5936, 0.6711, 0.6087, 0.6711, 0.6228, 0.6682, 0.5786, 0.6682, 0.6228, 0.6653, 0.6078, 0.6653, 0.5936, 0.8737, 0.6831, 0.8737, 0.7273, 0.8708, 0.7123, 0.8708, 0.6981, 0.6426, 0.6228, 0.6426, 0.5786, 0.6455, 0.5936, 0.6455, 0.6078, 0.6937, 0.1971, 0.6937, 0.1529, 0.6966, 0.1679, 0.6966, 0.1821, 0.8481, 0.7273, 0.8481, 0.6831, 0.851, 0.6981, 0.851, 0.7123, 0.6937, 0.5936, 0.6937, 0.6378, 0.6908, 0.6228, 0.6908, 0.6087, 0.6426, 0.5786, 0.6682, 0.5786, 0.6653, 0.5936, 0.6455, 0.5936, 0.5915, 0.6377, 0.6171, 0.6377, 0.6142, 0.6527, 0.5944, 0.6527, 0.7193, 0.1971, 0.6937, 0.1971, 0.6966, 0.1821, 0.7164, 0.1821, 0.6682, 0.5936, 0.6937, 0.5936, 0.6908, 0.6087, 0.6711, 0.6087, 0.6682, 0.5209, 0.6426, 0.5209, 0.6455, 0.4997, 0.6653, 0.4997, 0.7193, 0.5103, 0.6937, 0.5103, 0.6966, 0.489, 0.7164, 0.489, 0.6937, 0.2548, 0.7193, 0.2548, 0.7164, 0.2761, 0.6966, 0.2761, 0.6937, 0.5359, 0.6682, 0.5359, 0.6711, 0.5147, 0.6908, 0.5147, 0.6426, 0.5209, 0.6426, 0.4584, 0.6455, 0.4796, 0.6455, 0.4997, 0.6937, 0.3173, 0.6937, 0.2548, 0.6966, 0.2761, 0.6966, 0.2961, 0.6937, 0.5103, 0.6937, 0.4478, 0.6966, 0.469, 0.6966, 0.489, 0.6937, 0.4734, 0.6937, 0.5359, 0.6908, 0.5147, 0.6908, 0.4947, 0.7193, 0.2548, 0.7193, 0.3173, 0.7164, 0.2961, 0.7164, 0.2761, 0.6682, 0.5359, 0.6682, 0.4734, 0.6711, 0.4947, 0.6711, 0.5147, 0.6682, 0.4584, 0.6682, 0.5209, 0.6653, 0.4997, 0.6653, 0.4796, 0.7193, 0.4478, 0.7193, 0.5103, 0.7164, 0.489, 0.7164, 0.469, 0.5554, 0.779, 0.5554, 0.7552, 0.5751, 0.7552, 0.5751, 0.779, 0.7474, 0.434, 0.7692, 0.434, 0.7713, 0.4397, 0.7453, 0.4397, 0.7586, 0.6906, 0.7805, 0.6906, 0.7826, 0.6963, 0.7565, 0.6963, 0.8629, 0.3171, 0.8431, 0.3171, 0.8431, 0.3114, 0.8629, 0.3114, 0.8086, 0.6906, 0.8284, 0.6906, 0.8284, 0.6963, 0.8086, 0.6963, 0.6682, 0.7604, 0.6879, 0.7604, 0.6879, 0.7661, 0.6682, 0.7661, 0.8234, 0.5623, 0.8431, 0.5623, 0.8431, 0.568, 0.8234, 0.568, 0.7734, 0.2755, 0.7953, 0.2755, 0.7973, 0.2812, 0.7713, 0.2812, 0.753, 0.7752, 0.7333, 0.7752, 0.7333, 0.6885, 0.753, 0.6885, 0.7333, 0.7752, 0.7135, 0.7752, 0.7135, 0.6885, 0.7333, 0.6885, 0.6937, 0.6831, 0.7135, 0.6831, 0.7135, 0.7698, 0.6937, 0.7698, 0.8431, 0.4759, 0.8629, 0.4759, 0.8629, 0.5626, 0.8431, 0.5626, 0.7432, 0.4397, 0.7214, 0.4397, 0.7214, 0.3171, 0.7432, 0.3171, 0.8213, 0.2812, 0.7994, 0.2812, 0.7994, 0.1586, 0.8213, 0.1586, 0.7692, 0.2812, 0.7474, 0.2812, 0.7474, 0.1586, 0.7692, 0.1586, 0.6442, 0.6228, 0.6661, 0.6228, 0.6661, 0.7454, 0.6442, 0.7454, 0.8481, 0.783, 0.8284, 0.783, 0.8284, 0.6963, 0.8481, 0.6963, 0.5944, 0.6527, 0.6142, 0.6527, 0.6142, 0.7394, 0.5944, 0.7394, 0.7763, 0.6963, 0.7961, 0.6963, 0.7961, 0.783, 0.7763, 0.783, 0.7763, 0.783, 0.7565, 0.783, 0.7565, 0.6963, 0.7763, 0.6963, 0.7953, 0.568, 0.7734, 0.568, 0.7734, 0.4454, 0.7953, 0.4454, 0.7214, 0.1529, 0.7432, 0.1529, 0.7432, 0.2755, 0.7214, 0.2755, 0.7474, 0.4397, 0.7692, 0.4397, 0.7692, 0.5623, 0.7474, 0.5623, 0.7432, 0.568, 0.7214, 0.568, 0.7214, 0.4454, 0.7432, 0.4454, 0.8234, 0.1529, 0.8431, 0.1529, 0.8431, 0.2755, 0.8234, 0.2755, 0.8284, 0.568, 0.8481, 0.568, 0.8481, 0.6906, 0.8284, 0.6906, 0.8629, 0.4397, 0.8431, 0.4397, 0.8431, 0.3171, 0.8629, 0.3171, 0.8629, 0.2812, 0.8431, 0.2812, 0.8431, 0.1586, 0.8629, 0.1586, 0.7474, 0.3114, 0.7692, 0.3114, 0.7692, 0.434, 0.7474, 0.434, 0.7846, 0.568, 0.8065, 0.568, 0.8065, 0.6906, 0.7846, 0.6906, 0.7953, 0.4397, 0.7734, 0.4397, 0.7734, 0.3171, 0.7953, 0.3171, 0.7994, 0.4397, 0.8213, 0.4397, 0.8213, 0.5623, 0.7994, 0.5623, 0.8481, 0.6831, 0.8481, 0.6662, 0.8679, 0.6662, 0.8679, 0.6831, 0.8481, 0.6662, 0.8679, 0.6662, 0.8679, 0.6424, 0.8481, 0.6424, 0.8481, 0.6424, 0.8679, 0.6424, 0.8679, 0.6256, 0.8481, 0.6256, 0.7888, 0.2812, 0.7888, 0.305, 0.769, 0.305, 0.769, 0.2812, 0.8679, 0.7273, 0.8679, 0.7441, 0.8481, 0.7441, 0.8481, 0.7273, 0.8679, 0.7441, 0.8481, 0.7441, 0.8481, 0.768, 0.8679, 0.768, 0.5554, 0.7959, 0.5554, 0.779, 0.5751, 0.779, 0.5751, 0.7959, 0.8234, 0.2755, 0.8431, 0.2755, 0.8431, 0.2812, 0.8234, 0.2812, 0.7994, 0.5623, 0.8213, 0.5623, 0.8234, 0.568, 0.7973, 0.568, 0.7333, 0.6885, 0.7135, 0.6885, 0.7135, 0.6831, 0.7333, 0.6831, 0.6937, 0.7698, 0.7135, 0.7698, 0.7135, 0.7752, 0.6937, 0.7752, 0.8431, 0.5626, 0.8629, 0.5626, 0.8629, 0.568, 0.8431, 0.568, 0.8213, 0.1586, 0.7994, 0.1586, 0.7973, 0.1529, 0.8234, 0.1529, 0.7846, 0.6906, 0.8065, 0.6906, 0.8086, 0.6963, 0.7826, 0.6963, 0.6442, 0.7454, 0.6661, 0.7454, 0.6682, 0.7511, 0.6422, 0.7511, 0.7692, 0.1586, 0.7474, 0.1586, 0.7453, 0.1529, 0.7713, 0.1529, 0.5809, 0.4623, 0.5809, 0.4442, 0.5868, 0.4442, 0.5868, 0.4623, 0.5809, 0.408, 0.5809, 0.3899, 0.5868, 0.3899, 0.5868, 0.408, 0.5809, 0.4442, 0.5809, 0.4261, 0.5868, 0.4261, 0.5868, 0.4442, 0.5809, 0.4261, 0.5809, 0.408, 0.5868, 0.408, 0.5868, 0.4261, 0.7474, 0.5623, 0.7692, 0.5623, 0.7713, 0.568, 0.7453, 0.568, 0.7432, 0.4454, 0.7214, 0.4454, 0.7193, 0.4397, 0.7453, 0.4397, 0.7214, 0.2755, 0.7432, 0.2755, 0.7453, 0.2812, 0.7193, 0.2812, 0.8284, 0.6906, 0.8481, 0.6906, 0.8481, 0.6963, 0.8284, 0.6963, 0.8213, 0.3171, 0.7994, 0.3171, 0.7973, 0.3114, 0.8234, 0.3114, 0.8629, 0.1586, 0.8431, 0.1586, 0.8431, 0.1529, 0.8629, 0.1529, 0.753, 0.6885, 0.7333, 0.6885, 0.7333, 0.6831, 0.753, 0.6831, 0.7432, 0.3171, 0.7214, 0.3171, 0.7193, 0.3114, 0.7453, 0.3114, 0.7953, 0.3171, 0.7734, 0.3171, 0.7713, 0.3114, 0.7973, 0.3114, 0.5793, 0.6326, 0.5574, 0.6326, 0.5554, 0.6269, 0.5814, 0.6269, 0.7953, 0.4454, 0.7734, 0.4454, 0.7713, 0.4397, 0.7973, 0.4397, 0.8234, 0.434, 0.8431, 0.434, 0.8431, 0.4397, 0.8234, 0.4397, 0.769, 0.2812, 0.769, 0.305, 0.7453, 0.305, 0.7453, 0.2812, 0.6937, 0.5849, 0.7121, 0.568, 0.7381, 0.568, 0.7565, 0.5849, 0.7565, 0.6087, 0.7381, 0.6256, 0.7121, 0.6256, 0.6937, 0.6087, 0.6408, 0.6748, 0.6408, 0.6987, 0.6171, 0.6987, 0.6171, 0.6748, 0.8718, 0.5849, 0.8718, 0.6087, 0.8481, 0.6087, 0.8481, 0.5849, 0.6171, 0.7394, 0.6171, 0.7225, 0.6408, 0.7225, 0.6408, 0.7394, 0.6171, 0.7225, 0.6171, 0.6987, 0.6408, 0.6987, 0.6408, 0.7225, 0.8718, 0.568, 0.8718, 0.5849, 0.8481, 0.5849, 0.8481, 0.568, 0.8718, 0.6087, 0.8718, 0.6256, 0.8481, 0.6256, 0.8481, 0.6087, 0.6408, 0.658, 0.6408, 0.6748, 0.6171, 0.6748, 0.6171, 0.658, 0.8022, 0.7539, 0.8022, 0.737, 0.8284, 0.737, 0.8284, 0.7539, 0.6937, 0.6662, 0.6937, 0.6424, 0.7071, 0.6475, 0.7071, 0.6612, 0.8022, 0.7132, 0.8022, 0.6963, 0.8284, 0.6963, 0.8284, 0.7132, 0.8284, 0.7777, 0.8284, 0.7946, 0.8022, 0.7946, 0.8022, 0.7777, 0.8022, 0.737, 0.8022, 0.7132, 0.8284, 0.7132, 0.8284, 0.737, 0.6421, 0.7918, 0.6421, 0.768, 0.6682, 0.768, 0.6682, 0.7918, 0.6421, 0.768, 0.6421, 0.7511, 0.6682, 0.7511, 0.6682, 0.768, 0.8284, 0.7539, 0.8284, 0.7777, 0.8022, 0.7777, 0.8022, 0.7539, 0.7453, 0.3051, 0.7193, 0.3051, 0.7193, 0.2812, 0.7453, 0.2812, 0.6021, 0.6377, 0.5915, 0.6377, 0.5915, 0.4007, 0.6021, 0.4007, 0.7381, 0.6256, 0.7565, 0.6424, 0.7432, 0.6475, 0.7326, 0.6378, 0.7381, 0.6831, 0.7121, 0.6831, 0.7176, 0.6709, 0.7326, 0.6709, 0.7121, 0.6831, 0.6937, 0.6662, 0.7071, 0.6612, 0.7176, 0.6709, 0.7121, 0.6256, 0.7381, 0.6256, 0.7326, 0.6378, 0.7176, 0.6378, 0.7565, 0.6662, 0.7381, 0.6831, 0.7326, 0.6709, 0.7432, 0.6612, 0.6937, 0.6424, 0.7121, 0.6256, 0.7176, 0.6378, 0.7071, 0.6475, 0.7565, 0.6424, 0.7565, 0.6662, 0.7432, 0.6612, 0.7432, 0.6475, 0.6321, 0.6377, 0.6171, 0.6377, 0.6171, 0.4007, 0.6321, 0.4007, 0.5915, 0.3899, 0.5809, 0.3899, 0.5809, 0.1529, 0.5915, 0.1529, 0.6171, 0.6377, 0.6021, 0.6377, 0.6021, 0.4007, 0.6171, 0.4007, 0.566, 0.6269, 0.5554, 0.6269, 0.5554, 0.3899, 0.566, 0.3899, 0.566, 0.3899, 0.5554, 0.3899, 0.5554, 0.1529, 0.566, 0.1529, 0.5809, 0.6269, 0.566, 0.6269, 0.566, 0.3899, 0.5809, 0.3899, 0.5809, 0.3899, 0.566, 0.3899, 0.566, 0.1529, 0.5809, 0.1529, 0.4616, 0.6171, 0.4743, 0.6171, 0.4743, 0.6747, 0.4616, 0.6747, 0.4744, 0.6171, 0.4871, 0.6171, 0.4871, 0.6747, 0.4744, 0.6747, 0.4616, 0.5587, 0.4743, 0.5587, 0.4743, 0.6164, 0.4616, 0.6164, 0.4744, 0.5587, 0.4871, 0.5587, 0.4871, 0.6164, 0.4744, 0.6164, 0.4873, 0.6171, 0.4999, 0.6171, 0.4999, 0.6747, 0.4873, 0.6747, 0.4616, 0.5004, 0.4743, 0.5004, 0.4743, 0.558, 0.4616, 0.558, 0.4744, 0.5004, 0.4871, 0.5004, 0.4871, 0.558, 0.4744, 0.558, 0.4873, 0.5587, 0.4999, 0.5587, 0.4999, 0.6164, 0.4873, 0.6164, 0.4873, 0.5004, 0.4999, 0.5004, 0.4999, 0.558, 0.4873, 0.558, 0.5001, 0.6171, 0.5127, 0.6171, 0.5127, 0.6747, 0.5001, 0.6747, 0.4616, 0.442, 0.4743, 0.442, 0.4743, 0.4996, 0.4616, 0.4996, 0.5001, 0.5587, 0.5127, 0.5587, 0.5127, 0.6164, 0.5001, 0.6164, 0.4744, 0.442, 0.4871, 0.442, 0.4871, 0.4996, 0.4744, 0.4996, 0.5001, 0.5004, 0.5127, 0.5004, 0.5127, 0.558, 0.5001, 0.558, 0.4873, 0.442, 0.4999, 0.442, 0.4999, 0.4996, 0.4873, 0.4996, 0.5001, 0.442, 0.5127, 0.442, 0.5127, 0.4996, 0.5001, 0.4996, 0.5129, 0.6171, 0.5256, 0.6171, 0.5256, 0.6747, 0.5129, 0.6747, 0.4616, 0.3836, 0.4743, 0.3836, 0.4743, 0.4413, 0.4616, 0.4413, 0.4744, 0.3836, 0.4871, 0.3836, 0.4871, 0.4413, 0.4744, 0.4413, 0.5129, 0.5587, 0.5256, 0.5587, 0.5256, 0.6164, 0.5129, 0.6164, 0.5129, 0.5004, 0.5256, 0.5004, 0.5256, 0.558, 0.5129, 0.558, 0.4873, 0.3836, 0.4999, 0.3836, 0.4999, 0.4413, 0.4873, 0.4413, 0.5001, 0.3836, 0.5127, 0.3836, 0.5127, 0.4413, 0.5001, 0.4413, 0.5129, 0.442, 0.5256, 0.442, 0.5256, 0.4996, 0.5129, 0.4996, 0.5129, 0.3836, 0.5256, 0.3836, 0.5256, 0.4413, 0.5129, 0.4413, 0.4616, 0.3253, 0.4743, 0.3253, 0.4743, 0.3829, 0.4616, 0.3829, 0.5257, 0.6171, 0.5384, 0.6171, 0.5384, 0.6747, 0.5257, 0.6747, 0.4744, 0.3253, 0.4871, 0.3253, 0.4871, 0.3829, 0.4744, 0.3829, 0.5257, 0.5587, 0.5384, 0.5587, 0.5384, 0.6164, 0.5257, 0.6164, 0.5257, 0.5004, 0.5384, 0.5004, 0.5384, 0.558, 0.5257, 0.558, 0.4873, 0.3253, 0.4999, 0.3253, 0.4999, 0.3829, 0.4873, 0.3829, 0.5257, 0.442, 0.5384, 0.442, 0.5384, 0.4996, 0.5257, 0.4996, 0.6171, 0.2022, 0.6426, 0.2022, 0.6426, 0.1529, 0.6171, 0.1529, 0.6171, 0.2666, 0.6426, 0.2666, 0.6426, 0.2022, 0.6171, 0.2022, 0.6171, 0.3363, 0.6426, 0.3363, 0.6426, 0.2666, 0.6171, 0.2666, 0.6171, 0.4007, 0.6426, 0.4007, 0.6426, 0.3363, 0.6171, 0.3363, 0.5915, 0.2022, 0.6171, 0.2022, 0.6171, 0.1529, 0.5915, 0.1529, 0.5915, 0.2666, 0.6171, 0.2666, 0.6171, 0.2022, 0.5915, 0.2022, 0.5915, 0.3363, 0.6171, 0.3363, 0.6171, 0.2666, 0.5915, 0.2666, 0.5915, 0.4007, 0.6171, 0.4007, 0.6171, 0.3363, 0.5915, 0.3363, 0.6682, 0.3514, 0.6426, 0.3514, 0.6426, 0.4007, 0.6682, 0.4007, 0.6682, 0.287, 0.6426, 0.287, 0.6426, 0.3514, 0.6682, 0.3514, 0.6682, 0.2173, 0.6426, 0.2173, 0.6426, 0.287, 0.6682, 0.287, 0.6682, 0.1529, 0.6426, 0.1529, 0.6426, 0.2173, 0.6682, 0.2173, 0.6937, 0.3514, 0.6682, 0.3514, 0.6682, 0.4007, 0.6937, 0.4007, 0.6937, 0.287, 0.6682, 0.287, 0.6682, 0.3514, 0.6937, 0.3514, 0.6937, 0.2173, 0.6682, 0.2173, 0.6682, 0.287, 0.6937, 0.287, 0.6937, 0.1529, 0.6682, 0.1529, 0.6682, 0.2173, 0.6937, 0.2173, 0.6937, 0.6378, 0.6908, 0.6228, 0.6711, 0.6228, 0.6682, 0.6378, 0.6682, 0.5936, 0.6937, 0.5936, 0.6937, 0.5359, 0.6682, 0.5359, 0.6937, 0.4157, 0.6908, 0.4007, 0.6711, 0.4007, 0.6682, 0.4157, 0.6682, 0.4734, 0.6937, 0.4734, 0.6937, 0.4157, 0.6682, 0.4157, 0.8737, 0.7273, 0.8708, 0.7123, 0.851, 0.7123, 0.8481, 0.7273, 0.7193, 0.1971, 0.6937, 0.1971, 0.6937, 0.2548, 0.7193, 0.2548, 0.7193, 0.3901, 0.7164, 0.375, 0.6966, 0.375, 0.6937, 0.3901, 0.7193, 0.3173, 0.6937, 0.3173, 0.6937, 0.375, 0.7193, 0.375, 0.6682, 0.4734, 0.6711, 0.4947, 0.6908, 0.4947, 0.6937, 0.4734, 0.6937, 0.568, 0.7193, 0.568, 0.7193, 0.5103, 0.6937, 0.5103, 0.7193, 0.3173, 0.7164, 0.2961, 0.6966, 0.2961, 0.6937, 0.3173, 0.6937, 0.4478, 0.7193, 0.4478, 0.7193, 0.3901, 0.6937, 0.3901, 0.6937, 0.4478, 0.6966, 0.469, 0.7164, 0.469, 0.7193, 0.4478, 0.6426, 0.5786, 0.6682, 0.5786, 0.6682, 0.5209, 0.6426, 0.5209, 0.6426, 0.4584, 0.6455, 0.4796, 0.6653, 0.4796, 0.6682, 0.4584, 0.6426, 0.4584, 0.6682, 0.4584, 0.6682, 0.4007, 0.6426, 0.4007, 0.8213, 0.4397, 0.8213, 0.3171, 0.7994, 0.3171, 0.7994, 0.4397, 0.7734, 0.1529, 0.7734, 0.2755, 0.7953, 0.2755, 0.7953, 0.1529, 0.5793, 0.7552, 0.5793, 0.6326, 0.5574, 0.6326, 0.5574, 0.7552, 0.7586, 0.568, 0.7586, 0.6906, 0.7805, 0.6906, 0.7805, 0.568, 0.8086, 0.568, 0.8086, 0.6906, 0.8284, 0.6906, 0.8284, 0.568, 0.6682, 0.6378, 0.6682, 0.7604, 0.6879, 0.7604, 0.6879, 0.6378, 0.8234, 0.4397, 0.8234, 0.5623, 0.8431, 0.5623, 0.8431, 0.4397, 0.8234, 0.3114, 0.8234, 0.434, 0.8431, 0.434, 0.8431, 0.3114, 0.7193, 0.1529, 0.7164, 0.1679, 0.7164, 0.1821, 0.7193, 0.1971, 0.6682, 0.6378, 0.6711, 0.6228, 0.6711, 0.6087, 0.6682, 0.5936, 0.6682, 0.5786, 0.6653, 0.5936, 0.6653, 0.6078, 0.6682, 0.6228, 0.8737, 0.6831, 0.8708, 0.6981, 0.8708, 0.7123, 0.8737, 0.7273, 0.6426, 0.6228, 0.6455, 0.6078, 0.6455, 0.5936, 0.6426, 0.5786, 0.6937, 0.1971, 0.6966, 0.1821, 0.6966, 0.1679, 0.6937, 0.1529, 0.8481, 0.7273, 0.851, 0.7123, 0.851, 0.6981, 0.8481, 0.6831, 0.6937, 0.5936, 0.6908, 0.6087, 0.6908, 0.6228, 0.6937, 0.6378, 0.6426, 0.5786, 0.6455, 0.5936, 0.6653, 0.5936, 0.6682, 0.5786, 0.5915, 0.6377, 0.5944, 0.6527, 0.6142, 0.6527, 0.6171, 0.6377, 0.7193, 0.1971, 0.7164, 0.1821, 0.6966, 0.1821, 0.6937, 0.1971, 0.6682, 0.5936, 0.6711, 0.6087, 0.6908, 0.6087, 0.6937, 0.5936, 0.6682, 0.5209, 0.6653, 0.4997, 0.6455, 0.4997, 0.6426, 0.5209, 0.7193, 0.5103, 0.7164, 0.489, 0.6966, 0.489, 0.6937, 0.5103, 0.6937, 0.2548, 0.6966, 0.2761, 0.7164, 0.2761, 0.7193, 0.2548, 0.6937, 0.5359, 0.6908, 0.5147, 0.6711, 0.5147, 0.6682, 0.5359, 0.6426, 0.5209, 0.6455, 0.4997, 0.6455, 0.4796, 0.6426, 0.4584, 0.6937, 0.3173, 0.6966, 0.2961, 0.6966, 0.2761, 0.6937, 0.2548, 0.6937, 0.5103, 0.6966, 0.489, 0.6966, 0.469, 0.6937, 0.4478, 0.6937, 0.4734, 0.6908, 0.4947, 0.6908, 0.5147, 0.6937, 0.5359, 0.7193, 0.2548, 0.7164, 0.2761, 0.7164, 0.2961, 0.7193, 0.3173, 0.6682, 0.5359, 0.6711, 0.5147, 0.6711, 0.4947, 0.6682, 0.4734, 0.6682, 0.4584, 0.6653, 0.4796, 0.6653, 0.4997, 0.6682, 0.5209, 0.7193, 0.4478, 0.7164, 0.469, 0.7164, 0.489, 0.7193, 0.5103, 0.5554, 0.779, 0.5751, 0.779, 0.5751, 0.7552, 0.5554, 0.7552, 0.7474, 0.434, 0.7453, 0.4397, 0.7713, 0.4397, 0.7692, 0.434, 0.7586, 0.6906, 0.7565, 0.6963, 0.7826, 0.6963, 0.7805, 0.6906, 0.8629, 0.3171, 0.8629, 0.3114, 0.8431, 0.3114, 0.8431, 0.3171, 0.8086, 0.6906, 0.8086, 0.6963, 0.8284, 0.6963, 0.8284, 0.6906, 0.6682, 0.7604, 0.6682, 0.7661, 0.6879, 0.7661, 0.6879, 0.7604, 0.8234, 0.5623, 0.8234, 0.568, 0.8431, 0.568, 0.8431, 0.5623, 0.7734, 0.2755, 0.7713, 0.2812, 0.7973, 0.2812, 0.7953, 0.2755, 0.753, 0.7752, 0.753, 0.6885, 0.7333, 0.6885, 0.7333, 0.7752, 0.7333, 0.7752, 0.7333, 0.6885, 0.7135, 0.6885, 0.7135, 0.7752, 0.6937, 0.6831, 0.6937, 0.7698, 0.7135, 0.7698, 0.7135, 0.6831, 0.8431, 0.4759, 0.8431, 0.5626, 0.8629, 0.5626, 0.8629, 0.4759, 0.7432, 0.4397, 0.7432, 0.3171, 0.7214, 0.3171, 0.7214, 0.4397, 0.8213, 0.2812, 0.8213, 0.1586, 0.7994, 0.1586, 0.7994, 0.2812, 0.7692, 0.2812, 0.7692, 0.1586, 0.7474, 0.1586, 0.7474, 0.2812, 0.6442, 0.6228, 0.6442, 0.7454, 0.6661, 0.7454, 0.6661, 0.6228, 0.8481, 0.783, 0.8481, 0.6963, 0.8284, 0.6963, 0.8284, 0.783, 0.5944, 0.6527, 0.5944, 0.7394, 0.6142, 0.7394, 0.6142, 0.6527, 0.7763, 0.6963, 0.7763, 0.783, 0.7961, 0.783, 0.7961, 0.6963, 0.7763, 0.783, 0.7763, 0.6963, 0.7565, 0.6963, 0.7565, 0.783, 0.7953, 0.568, 0.7953, 0.4454, 0.7734, 0.4454, 0.7734, 0.568, 0.7214, 0.1529, 0.7214, 0.2755, 0.7432, 0.2755, 0.7432, 0.1529, 0.7474, 0.4397, 0.7474, 0.5623, 0.7692, 0.5623, 0.7692, 0.4397, 0.7432, 0.568, 0.7432, 0.4454, 0.7214, 0.4454, 0.7214, 0.568, 0.8234, 0.1529, 0.8234, 0.2755, 0.8431, 0.2755, 0.8431, 0.1529, 0.8284, 0.568, 0.8284, 0.6906, 0.8481, 0.6906, 0.8481, 0.568, 0.8629, 0.4397, 0.8629, 0.3171, 0.8431, 0.3171, 0.8431, 0.4397, 0.8629, 0.2812, 0.8629, 0.1586, 0.8431, 0.1586, 0.8431, 0.2812, 0.7474, 0.3114, 0.7474, 0.434, 0.7692, 0.434, 0.7692, 0.3114, 0.7846, 0.568, 0.7846, 0.6906, 0.8065, 0.6906, 0.8065, 0.568, 0.7953, 0.4397, 0.7953, 0.3171, 0.7734, 0.3171, 0.7734, 0.4397, 0.7994, 0.4397, 0.7994, 0.5623, 0.8213, 0.5623, 0.8213, 0.4397, 0.8481, 0.6831, 0.8481, 0.6662, 0.8679, 0.6662, 0.8679, 0.6831, 0.8481, 0.6662, 0.8679, 0.6662, 0.8679, 0.6424, 0.8481, 0.6424, 0.8481, 0.6424, 0.8481, 0.6256, 0.8679, 0.6256, 0.8679, 0.6424, 0.7888, 0.2812, 0.769, 0.2812, 0.769, 0.305, 0.7888, 0.305, 0.8679, 0.7273, 0.8481, 0.7273, 0.8481, 0.7441, 0.8679, 0.7441, 0.8679, 0.7441, 0.8481, 0.7441, 0.8481, 0.768, 0.8679, 0.768, 0.5554, 0.7959, 0.5751, 0.7959, 0.5751, 0.779, 0.5554, 0.779, 0.8234, 0.2755, 0.8234, 0.2812, 0.8431, 0.2812, 0.8431, 0.2755, 0.7994, 0.5623, 0.7973, 0.568, 0.8234, 0.568, 0.8213, 0.5623, 0.7333, 0.6885, 0.7333, 0.6831, 0.7135, 0.6831, 0.7135, 0.6885, 0.6937, 0.7698, 0.6937, 0.7752, 0.7135, 0.7752, 0.7135, 0.7698, 0.8431, 0.5626, 0.8431, 0.568, 0.8629, 0.568, 0.8629, 0.5626, 0.8213, 0.1586, 0.8234, 0.1529, 0.7973, 0.1529, 0.7994, 0.1586, 0.7846, 0.6906, 0.7826, 0.6963, 0.8086, 0.6963, 0.8065, 0.6906, 0.6442, 0.7454, 0.6422, 0.7511, 0.6682, 0.7511, 0.6661, 0.7454, 0.7692, 0.1586, 0.7713, 0.1529, 0.7453, 0.1529, 0.7474, 0.1586, 0.5809, 0.4623, 0.5868, 0.4623, 0.5868, 0.4442, 0.5809, 0.4442, 0.5809, 0.408, 0.5868, 0.408, 0.5868, 0.3899, 0.5809, 0.3899, 0.5809, 0.4442, 0.5868, 0.4442, 0.5868, 0.4261, 0.5809, 0.4261, 0.5809, 0.4261, 0.5868, 0.4261, 0.5868, 0.408, 0.5809, 0.408, 0.7474, 0.5623, 0.7453, 0.568, 0.7713, 0.568, 0.7692, 0.5623, 0.7432, 0.4454, 0.7453, 0.4397, 0.7193, 0.4397, 0.7214, 0.4454, 0.7214, 0.2755, 0.7193, 0.2812, 0.7453, 0.2812, 0.7432, 0.2755, 0.8284, 0.6906, 0.8284, 0.6963, 0.8481, 0.6963, 0.8481, 0.6906, 0.8213, 0.3171, 0.8234, 0.3114, 0.7973, 0.3114, 0.7994, 0.3171, 0.8629, 0.1586, 0.8629, 0.1529, 0.8431, 0.1529, 0.8431, 0.1586, 0.753, 0.6885, 0.753, 0.6831, 0.7333, 0.6831, 0.7333, 0.6885, 0.7432, 0.3171, 0.7453, 0.3114, 0.7193, 0.3114, 0.7214, 0.3171, 0.7953, 0.3171, 0.7973, 0.3114, 0.7713, 0.3114, 0.7734, 0.3171, 0.5793, 0.6326, 0.5814, 0.6269, 0.5554, 0.6269, 0.5574, 0.6326, 0.7953, 0.4454, 0.7973, 0.4397, 0.7713, 0.4397, 0.7734, 0.4454, 0.8234, 0.434, 0.8234, 0.4397, 0.8431, 0.4397, 0.8431, 0.434, 0.769, 0.2812, 0.7453, 0.2812, 0.7453, 0.305, 0.769, 0.305, 0.6937, 0.5849, 0.6937, 0.6087, 0.7121, 0.6256, 0.7381, 0.6256, 0.7565, 0.6087, 0.7565, 0.5849, 0.7381, 0.568, 0.7121, 0.568, 0.6408, 0.6748, 0.6171, 0.6748, 0.6171, 0.6987, 0.6408, 0.6987, 0.8718, 0.5849, 0.8481, 0.5849, 0.8481, 0.6087, 0.8718, 0.6087, 0.6171, 0.7394, 0.6408, 0.7394, 0.6408, 0.7225, 0.6171, 0.7225, 0.6171, 0.7225, 0.6408, 0.7225, 0.6408, 0.6987, 0.6171, 0.6987, 0.8718, 0.568, 0.8481, 0.568, 0.8481, 0.5849, 0.8718, 0.5849, 0.8718, 0.6087, 0.8481, 0.6087, 0.8481, 0.6256, 0.8718, 0.6256, 0.6408, 0.658, 0.6171, 0.658, 0.6171, 0.6748, 0.6408, 0.6748, 0.8022, 0.7539, 0.8284, 0.7539, 0.8284, 0.737, 0.8022, 0.737, 0.6937, 0.6662, 0.7071, 0.6612, 0.7071, 0.6475, 0.6937, 0.6424, 0.8022, 0.7132, 0.8284, 0.7132, 0.8284, 0.6963, 0.8022, 0.6963, 0.8284, 0.7777, 0.8022, 0.7777, 0.8022, 0.7946, 0.8284, 0.7946, 0.8022, 0.737, 0.8284, 0.737, 0.8284, 0.7132, 0.8022, 0.7132, 0.6421, 0.7918, 0.6682, 0.7918, 0.6682, 0.768, 0.6421, 0.768, 0.6421, 0.768, 0.6682, 0.768, 0.6682, 0.7511, 0.6421, 0.7511, 0.8284, 0.7539, 0.8022, 0.7539, 0.8022, 0.7777, 0.8284, 0.7777, 0.7453, 0.3051, 0.7453, 0.2812, 0.7193, 0.2812, 0.7193, 0.3051, 0.6021, 0.6377, 0.6021, 0.4007, 0.5915, 0.4007, 0.5915, 0.6377, 0.7381, 0.6256, 0.7326, 0.6378, 0.7432, 0.6475, 0.7565, 0.6424, 0.7381, 0.6831, 0.7326, 0.6709, 0.7176, 0.6709, 0.7121, 0.6831, 0.7121, 0.6831, 0.7176, 0.6709, 0.7071, 0.6612, 0.6937, 0.6662, 0.7121, 0.6256, 0.7176, 0.6378, 0.7326, 0.6378, 0.7381, 0.6256, 0.7565, 0.6662, 0.7432, 0.6612, 0.7326, 0.6709, 0.7381, 0.6831, 0.6937, 0.6424, 0.7071, 0.6475, 0.7176, 0.6378, 0.7121, 0.6256, 0.7565, 0.6424, 0.7432, 0.6475, 0.7432, 0.6612, 0.7565, 0.6662, 0.6277, 0.7491, 0.6171, 0.7394, 0.6021, 0.7394, 0.5915, 0.7491, 0.5915, 0.7628, 0.6021, 0.7725, 0.6171, 0.7725, 0.6277, 0.7628, 0.6321, 0.6377, 0.6321, 0.4007, 0.6171, 0.4007, 0.6171, 0.6377, 0.5915, 0.3899, 0.5915, 0.1529, 0.5809, 0.1529, 0.5809, 0.3899, 0.6171, 0.6377, 0.6171, 0.4007, 0.6021, 0.4007, 0.6021, 0.6377, 0.566, 0.6269, 0.566, 0.3899, 0.5554, 0.3899, 0.5554, 0.6269, 0.566, 0.3899, 0.566, 0.1529, 0.5554, 0.1529, 0.5554, 0.3899, 0.5809, 0.6269, 0.5809, 0.3899, 0.566, 0.3899, 0.566, 0.6269, 0.5809, 0.3899, 0.5809, 0.1529, 0.566, 0.1529, 0.566, 0.3899, 0.6564, 0.9224, 0.6564, 0.01891, 0.6959, 0.01891, 0.6959, 0.9224, 0.6797, 0.9224, 0.6698, 0.01891, 0.7093, 0.01891, 0.7093, 0.9385, 0.6564, 0.9385, 0.6564, 0.01891, 0.6169, 0.01891, 0.6169, 0.9155, 0.6698, 0.9155, 0.6698, 0.01891, 0.6303, 0.01891, 0.6319, 0.9224, 0.4801, 0.5076, 0.4459, 0.5076, 0.4459, 0.9479, 0.4801, 0.9479, 0.5146, 0.9411, 0.5475, 0.9411, 0.5404, 0.5008, 0.5146, 0.5007, 0.2735, 0.934, 0.2735, 0.03049, 0.313, 0.03049, 0.313, 0.934, 0.2968, 0.934, 0.2869, 0.03049, 0.3264, 0.03049, 0.3264, 0.9501, 0.2735, 0.9501, 0.2735, 0.03049, 0.234, 0.03049, 0.234, 0.9271, 0.2869, 0.9271, 0.2869, 0.03049, 0.2474, 0.03049, 0.249, 0.934, 0.4801, 0.5076, 0.4459, 0.5076, 0.4459, 0.9479, 0.4801, 0.9479, 0.5146, 0.9411, 0.5475, 0.9411, 0.5404, 0.5008, 0.5146, 0.5007, 0.4487, 0.9505, 0.4487, 0.04702, 0.4882, 0.04702, 0.4882, 0.9505, 0.4719, 0.9505, 0.4621, 0.04702, 0.5016, 0.04702, 0.5016, 0.9666, 0.4487, 0.9666, 0.4487, 0.04702, 0.4091, 0.04702, 0.4091, 0.9436, 0.4621, 0.9436, 0.4621, 0.04702, 0.4226, 0.04702, 0.4242, 0.9505, 0.4801, 0.5076, 0.4459, 0.5076, 0.4459, 0.9479, 0.4801, 0.9479, 0.5146, 0.9411, 0.5475, 0.9411, 0.5404, 0.5008, 0.5146, 0.5007, 0.4487, 0.9505, 0.4882, 0.9505, 0.4882, 0.04702, 0.4487, 0.04702, 0.4719, 0.9505, 0.5016, 0.9666, 0.5016, 0.04702, 0.4621, 0.04702, 0.4487, 0.9666, 0.4091, 0.9436, 0.4091, 0.04702, 0.4487, 0.04702, 0.4621, 0.9436, 0.4242, 0.9505, 0.4226, 0.04702, 0.4621, 0.04702, 0.4801, 0.5076, 0.4801, 0.9479, 0.4459, 0.9479, 0.4459, 0.5076, 0.5146, 0.9411, 0.5146, 0.5007, 0.5404, 0.5008, 0.5475, 0.9411, 0.2735, 0.934, 0.313, 0.934, 0.313, 0.03049, 0.2735, 0.03049, 0.2968, 0.934, 0.3264, 0.9501, 0.3264, 0.03049, 0.2869, 0.03049, 0.2735, 0.9501, 0.234, 0.9271, 0.234, 0.03049, 0.2735, 0.03049, 0.2869, 0.9271, 0.249, 0.934, 0.2474, 0.03049, 0.2869, 0.03049, 0.4801, 0.5076, 0.4801, 0.9479, 0.4459, 0.9479, 0.4459, 0.5076, 0.5146, 0.9411, 0.5146, 0.5007, 0.5404, 0.5008, 0.5475, 0.9411, 0.3541, 0.9158, 0.3936, 0.9158, 0.3936, 0.0123, 0.3541, 0.0123, 0.3774, 0.9158, 0.407, 0.9319, 0.407, 0.0123, 0.3675, 0.0123, 0.3541, 0.9319, 0.3146, 0.9089, 0.3146, 0.0123, 0.3541, 0.0123, 0.3675, 0.9089, 0.3296, 0.9158, 0.328, 0.0123, 0.3675, 0.0123, 0.4801, 0.5076, 0.4801, 0.9479, 0.4459, 0.9479, 0.4459, 0.5076, 0.5146, 0.9411, 0.5146, 0.5007, 0.5404, 0.5008, 0.5475, 0.9411, 0.6243, 0.9494, 0.6243, 0.1409, 0.6369, 0.1409, 0.6369, 0.9528, 0.5874, 0.8991, 0.6173, 0.8991, 0.6117, 0.9255, 0.5934, 0.9107, 0.6441, 0.9116, 0.6441, 0.2652, 0.6565, 0.2577, 0.6565, 0.9157, 0.6389, 0.5294, 0.6225, 0.533, 0.6249, 0.5268, 0.6365, 0.5254, 0.5852, 0.07282, 0.5857, 0.8974, 0.6151, 0.9057, 0.6151, 0.07282, 0.6189, 0.08421, 0.6173, 0.8991, 0.5874, 0.8991, 0.5867, 0.07852, 0.6517, 0.5242, 0.6417, 0.5252, 0.6426, 0.5086, 0.6524, 0.5076, 0.6552, 0.5017, 0.6552, 0.5295, 0.6517, 0.5242, 0.6524, 0.5076, 0.6151, 0.9057, 0.5857, 0.8974, 0.5912, 0.9173, 0.6091, 0.9173, 0.6389, 0.5311, 0.6391, 0.5033, 0.6426, 0.5086, 0.6417, 0.5252, 0.6249, 0.5268, 0.6249, 0.5093, 0.6365, 0.5058, 0.6365, 0.5254, 0.5852, 0.07282, 0.6151, 0.07282, 0.6107, 0.05574, 0.5896, 0.05574, 0.6189, 0.08421, 0.5867, 0.07852, 0.5934, 0.06143, 0.6123, 0.05004, 0.6225, 0.5032, 0.6389, 0.5017, 0.6365, 0.5058, 0.6249, 0.5093, 0.763, 0.9203, 0.763, 0.1117, 0.7745, 0.1117, 0.7746, 0.9237, 0.7644, 0.8762, 0.7918, 0.8762, 0.7867, 0.9026, 0.7699, 0.8878, 0.7812, 0.8824, 0.7811, 0.236, 0.7925, 0.2286, 0.7925, 0.8865, 0.7763, 0.5003, 0.7613, 0.5038, 0.7635, 0.4976, 0.7741, 0.4962, 0.7624, 0.04991, 0.7628, 0.8745, 0.7898, 0.8828, 0.7898, 0.04991, 0.7933, 0.0613, 0.7918, 0.8762, 0.7644, 0.8762, 0.7638, 0.0556, 0.7881, 0.4951, 0.779, 0.4961, 0.7798, 0.4794, 0.7887, 0.4784, 0.7913, 0.4726, 0.7913, 0.5003, 0.7881, 0.4951, 0.7887, 0.4784, 0.7898, 0.8828, 0.7628, 0.8745, 0.7679, 0.8943, 0.7843, 0.8943, 0.7763, 0.5019, 0.7766, 0.4742, 0.7798, 0.4794, 0.779, 0.4961, 0.7635, 0.4976, 0.7635, 0.4801, 0.7741, 0.4766, 0.7741, 0.4962, 0.7624, 0.04991, 0.7898, 0.04991, 0.7858, 0.03282, 0.7664, 0.03282, 0.7933, 0.0613, 0.7638, 0.0556, 0.7699, 0.03852, 0.7872, 0.02713, 0.7613, 0.474, 0.7763, 0.4726, 0.7741, 0.4766, 0.7635, 0.4801, 0.3541, 0.9158, 0.3541, 0.0123, 0.3936, 0.0123, 0.3936, 0.9158, 0.3774, 0.9158, 0.3675, 0.0123, 0.407, 0.0123, 0.407, 0.9319, 0.3541, 0.9319, 0.3541, 0.0123, 0.3146, 0.0123, 0.3146, 0.9089, 0.3675, 0.9089, 0.3675, 0.0123, 0.328, 0.0123, 0.3296, 0.9158, 0.4801, 0.5076, 0.4459, 0.5076, 0.4459, 0.9479, 0.4801, 0.9479, 0.5146, 0.9411, 0.5475, 0.9411, 0.5404, 0.5008, 0.5146, 0.5007, 0.6564, 0.9224, 0.6959, 0.9224, 0.6959, 0.01891, 0.6564, 0.01891, 0.6797, 0.9224, 0.7093, 0.9385, 0.7093, 0.01891, 0.6698, 0.01891, 0.6564, 0.9385, 0.6169, 0.9155, 0.6169, 0.01891, 0.6564, 0.01891, 0.6698, 0.9155, 0.6319, 0.9224, 0.6303, 0.01891, 0.6698, 0.01891, 0.4801, 0.5076, 0.4801, 0.9479, 0.4459, 0.9479, 0.4459, 0.5076, 0.5146, 0.9411, 0.5146, 0.5007, 0.5404, 0.5008, 0.5475, 0.9411, 0.1363, 0.9432, 0.1363, 0.1347, 0.1468, 0.1347, 0.1469, 0.9466, 0.1376, 0.8991, 0.1626, 0.8991, 0.158, 0.9255, 0.1426, 0.9107, 0.1529, 0.9054, 0.1529, 0.2589, 0.1633, 0.2515, 0.1633, 0.9095, 0.1485, 0.5232, 0.1348, 0.5267, 0.1368, 0.5205, 0.1465, 0.5191, 0.1358, 0.07282, 0.1361, 0.8974, 0.1608, 0.9057, 0.1608, 0.07282, 0.164, 0.08421, 0.1626, 0.8991, 0.1376, 0.8991, 0.137, 0.07852, 0.1593, 0.518, 0.1509, 0.519, 0.1516, 0.5023, 0.1598, 0.5014, 0.1622, 0.4955, 0.1622, 0.5232, 0.1593, 0.518, 0.1598, 0.5014, 0.1608, 0.9057, 0.1361, 0.8974, 0.1408, 0.9173, 0.1557, 0.9173, 0.1485, 0.5249, 0.1487, 0.4971, 0.1516, 0.5023, 0.1509, 0.519, 0.1368, 0.5205, 0.1368, 0.5031, 0.1465, 0.4995, 0.1465, 0.5191, 0.1358, 0.07282, 0.1608, 0.07282, 0.1571, 0.05574, 0.1394, 0.05574, 0.164, 0.08421, 0.137, 0.07852, 0.1426, 0.06143, 0.1584, 0.05004, 0.1348, 0.4969, 0.1485, 0.4955, 0.1465, 0.4995, 0.1368, 0.5031, 0.4162, 0.939, 0.4161, 0.1305, 0.4388, 0.1305, 0.4389, 0.9424, 0.4893, 0.8741, 0.5431, 0.8741, 0.5331, 0.9005, 0.5001, 0.8857, 0.4519, 0.9012, 0.4518, 0.2548, 0.4742, 0.2473, 0.4742, 0.9053, 0.4424, 0.519, 0.4129, 0.5225, 0.4172, 0.5164, 0.4381, 0.515, 0.4853, 0.04782, 0.4861, 0.8724, 0.5392, 0.8807, 0.5392, 0.04782, 0.546, 0.05921, 0.5431, 0.8741, 0.4893, 0.8741, 0.488, 0.05352, 0.4656, 0.5138, 0.4475, 0.5148, 0.4491, 0.4982, 0.4667, 0.4972, 0.4719, 0.4913, 0.4719, 0.5191, 0.4656, 0.5138, 0.4667, 0.4972, 0.5392, 0.8807, 0.4861, 0.8724, 0.4961, 0.8923, 0.5283, 0.8923, 0.4424, 0.5207, 0.4428, 0.4929, 0.4491, 0.4982, 0.4475, 0.5148, 0.4172, 0.5164, 0.4172, 0.4989, 0.4381, 0.4954, 0.4381, 0.515, 0.4853, 0.04782, 0.5392, 0.04782, 0.5313, 0.03074, 0.4932, 0.03074, 0.546, 0.05921, 0.488, 0.05352, 0.5, 0.03643, 0.534, 0.02504, 0.4129, 0.4927, 0.4424, 0.4913, 0.4381, 0.4954, 0.4172, 0.4989, 0.6243, 0.9494, 0.6243, 0.1409, 0.6369, 0.1409, 0.6369, 0.9528, 0.5874, 0.8991, 0.6173, 0.8991, 0.6117, 0.9255, 0.5934, 0.9107, 0.6441, 0.9116, 0.6441, 0.2652, 0.6565, 0.2577, 0.6565, 0.9157, 0.6389, 0.5294, 0.6225, 0.533, 0.6249, 0.5268, 0.6365, 0.5254, 0.5852, 0.07282, 0.5857, 0.8974, 0.6151, 0.9057, 0.6151, 0.07282, 0.6189, 0.08421, 0.6173, 0.8991, 0.5874, 0.8991, 0.5867, 0.07852, 0.6517, 0.5242, 0.6417, 0.5252, 0.6426, 0.5086, 0.6524, 0.5076, 0.6552, 0.5017, 0.6552, 0.5295, 0.6517, 0.5242, 0.6524, 0.5076, 0.6151, 0.9057, 0.5857, 0.8974, 0.5912, 0.9173, 0.6091, 0.9173, 0.6389, 0.5311, 0.6391, 0.5033, 0.6426, 0.5086, 0.6417, 0.5252, 0.6249, 0.5268, 0.6249, 0.5093, 0.6365, 0.5058, 0.6365, 0.5254, 0.5852, 0.07282, 0.6151, 0.07282, 0.6107, 0.05574, 0.5896, 0.05574, 0.6189, 0.08421, 0.5867, 0.07852, 0.5934, 0.06143, 0.6123, 0.05004, 0.6225, 0.5032, 0.6389, 0.5017, 0.6365, 0.5058, 0.6249, 0.5093, 0.2712, 0.9432, 0.2712, 0.1347, 0.284, 0.1347, 0.284, 0.9466, 0.2728, 0.8991, 0.3032, 0.8991, 0.2975, 0.9255, 0.2789, 0.9107, 0.2914, 0.9054, 0.2913, 0.2589, 0.304, 0.2515, 0.304, 0.9095, 0.286, 0.5232, 0.2693, 0.5267, 0.2718, 0.5205, 0.2836, 0.5191, 0.2705, 0.07282, 0.271, 0.8974, 0.3009, 0.9057, 0.3009, 0.07282, 0.3048, 0.08421, 0.3032, 0.8991, 0.2728, 0.8991, 0.2721, 0.07852, 0.2991, 0.518, 0.2889, 0.519, 0.2898, 0.5023, 0.2997, 0.5014, 0.3026, 0.4955, 0.3026, 0.5232, 0.2991, 0.518, 0.2997, 0.5014, 0.3009, 0.9057, 0.271, 0.8974, 0.2766, 0.9173, 0.2948, 0.9173, 0.286, 0.5249, 0.2862, 0.4971, 0.2898, 0.5023, 0.2889, 0.519, 0.2718, 0.5205, 0.2718, 0.5031, 0.2836, 0.4995, 0.2836, 0.5191, 0.2705, 0.07282, 0.3009, 0.07282, 0.2965, 0.05574, 0.275, 0.05574, 0.3048, 0.08421, 0.2721, 0.07852, 0.2788, 0.06143, 0.298, 0.05004, 0.2693, 0.4969, 0.286, 0.4955, 0.2836, 0.4995, 0.2718, 0.5031, 0.763, 0.9203, 0.763, 0.1117, 0.7745, 0.1117, 0.7746, 0.9237, 0.7644, 0.8762, 0.7918, 0.8762, 0.7867, 0.9026, 0.7699, 0.8878, 0.7812, 0.8824, 0.7811, 0.236, 0.7925, 0.2286, 0.7925, 0.8865, 0.7763, 0.5003, 0.7613, 0.5038, 0.7635, 0.4976, 0.7741, 0.4962, 0.7624, 0.04991, 0.7628, 0.8745, 0.7898, 0.8828, 0.7898, 0.04991, 0.7933, 0.0613, 0.7918, 0.8762, 0.7644, 0.8762, 0.7638, 0.0556, 0.7881, 0.4951, 0.779, 0.4961, 0.7798, 0.4794, 0.7887, 0.4784, 0.7913, 0.4726, 0.7913, 0.5003, 0.7881, 0.4951, 0.7887, 0.4784, 0.7898, 0.8828, 0.7628, 0.8745, 0.7679, 0.8943, 0.7843, 0.8943, 0.7763, 0.5019, 0.7766, 0.4742, 0.7798, 0.4794, 0.779, 0.4961, 0.7635, 0.4976, 0.7635, 0.4801, 0.7741, 0.4766, 0.7741, 0.4962, 0.7624, 0.04991, 0.7898, 0.04991, 0.7858, 0.03282, 0.7664, 0.03282, 0.7933, 0.0613, 0.7638, 0.0556, 0.7699, 0.03852, 0.7872, 0.02713, 0.7613, 0.474, 0.7763, 0.4726, 0.7741, 0.4766, 0.7635, 0.4801, 0.8985, 0.9224, 0.8985, 0.1138, 0.911, 0.1138, 0.911, 0.9257, 0.9001, 0.8783, 0.9297, 0.8783, 0.9242, 0.9047, 0.906, 0.8898, 0.9182, 0.8845, 0.9181, 0.2381, 0.9305, 0.2307, 0.9305, 0.8886, 0.913, 0.5023, 0.8967, 0.5059, 0.8991, 0.4997, 0.9106, 0.4983, 0.8979, 0.05199, 0.8983, 0.8766, 0.9275, 0.8848, 0.9275, 0.05199, 0.9313, 0.06338, 0.9297, 0.8783, 0.9001, 0.8783, 0.8994, 0.05768, 0.9257, 0.4972, 0.9158, 0.4982, 0.9167, 0.4815, 0.9264, 0.4805, 0.9292, 0.4747, 0.9292, 0.5024, 0.9257, 0.4972, 0.9264, 0.4805, 0.9275, 0.8848, 0.8983, 0.8766, 0.9038, 0.8964, 0.9216, 0.8964, 0.913, 0.504, 0.9132, 0.4763, 0.9167, 0.4815, 0.9158, 0.4982, 0.8991, 0.4997, 0.8991, 0.4822, 0.9106, 0.4787, 0.9106, 0.4983, 0.8979, 0.05199, 0.9275, 0.05199, 0.9232, 0.03491, 0.9022, 0.03491, 0.9313, 0.06338, 0.8994, 0.05768, 0.906, 0.0406, 0.9247, 0.02921, 0.8967, 0.4761, 0.913, 0.4747, 0.9106, 0.4787, 0.8991, 0.4822, 0.8985, 0.9224, 0.8985, 0.1138, 0.911, 0.1138, 0.911, 0.9257, 0.9001, 0.8783, 0.9297, 0.8783, 0.9242, 0.9047, 0.906, 0.8898, 0.9182, 0.8845, 0.9181, 0.2381, 0.9305, 0.2307, 0.9305, 0.8886, 0.913, 0.5023, 0.8967, 0.5059, 0.8991, 0.4997, 0.9106, 0.4983, 0.8979, 0.05199, 0.8983, 0.8766, 0.9275, 0.8848, 0.9275, 0.05199, 0.9313, 0.06338, 0.9297, 0.8783, 0.9001, 0.8783, 0.8994, 0.05768, 0.9257, 0.4972, 0.9158, 0.4982, 0.9167, 0.4815, 0.9264, 0.4805, 0.9292, 0.4747, 0.9292, 0.5024, 0.9257, 0.4972, 0.9264, 0.4805, 0.9275, 0.8848, 0.8983, 0.8766, 0.9038, 0.8964, 0.9216, 0.8964, 0.913, 0.504, 0.9132, 0.4763, 0.9167, 0.4815, 0.9158, 0.4982, 0.8991, 0.4997, 0.8991, 0.4822, 0.9106, 0.4787, 0.9106, 0.4983, 0.8979, 0.05199, 0.9275, 0.05199, 0.9232, 0.03491, 0.9022, 0.03491, 0.9313, 0.06338, 0.8994, 0.05768, 0.906, 0.0406, 0.9247, 0.02921, 0.8967, 0.4761, 0.913, 0.4747, 0.9106, 0.4787, 0.8991, 0.4822, 0.763, 0.9203, 0.763, 0.1117, 0.7745, 0.1117, 0.7746, 0.9237, 0.7644, 0.8762, 0.7918, 0.8762, 0.7867, 0.9026, 0.7699, 0.8878, 0.7812, 0.8824, 0.7811, 0.236, 0.7925, 0.2286, 0.7925, 0.8865, 0.7763, 0.5003, 0.7613, 0.5038, 0.7635, 0.4976, 0.7741, 0.4962, 0.7624, 0.04991, 0.7628, 0.8745, 0.7898, 0.8828, 0.7898, 0.04991, 0.7933, 0.0613, 0.7918, 0.8762, 0.7644, 0.8762, 0.7638, 0.0556, 0.7881, 0.4951, 0.779, 0.4961, 0.7798, 0.4794, 0.7887, 0.4784, 0.7913, 0.4726, 0.7913, 0.5003, 0.7881, 0.4951, 0.7887, 0.4784, 0.7898, 0.8828, 0.7628, 0.8745, 0.7679, 0.8943, 0.7843, 0.8943, 0.7763, 0.5019, 0.7766, 0.4742, 0.7798, 0.4794, 0.779, 0.4961, 0.7635, 0.4976, 0.7635, 0.4801, 0.7741, 0.4766, 0.7741, 0.4962, 0.7624, 0.04991, 0.7898, 0.04991, 0.7858, 0.03282, 0.7664, 0.03282, 0.7933, 0.0613, 0.7638, 0.0556, 0.7699, 0.03852, 0.7872, 0.02713, 0.7613, 0.474, 0.7763, 0.4726, 0.7741, 0.4766, 0.7635, 0.4801, 0.2712, 0.9432, 0.2712, 0.1347, 0.284, 0.1347, 0.284, 0.9466, 0.2728, 0.8991, 0.3032, 0.8991, 0.2975, 0.9255, 0.2789, 0.9107, 0.2914, 0.9054, 0.2913, 0.2589, 0.304, 0.2515, 0.304, 0.9095, 0.286, 0.5232, 0.2693, 0.5267, 0.2718, 0.5205, 0.2836, 0.5191, 0.2705, 0.07282, 0.271, 0.8974, 0.3009, 0.9057, 0.3009, 0.07282, 0.3048, 0.08421, 0.3032, 0.8991, 0.2728, 0.8991, 0.2721, 0.07852, 0.2991, 0.518, 0.2889, 0.519, 0.2898, 0.5023, 0.2997, 0.5014, 0.3026, 0.4955, 0.3026, 0.5232, 0.2991, 0.518, 0.2997, 0.5014, 0.3009, 0.9057, 0.271, 0.8974, 0.2766, 0.9173, 0.2948, 0.9173, 0.286, 0.5249, 0.2862, 0.4971, 0.2898, 0.5023, 0.2889, 0.519, 0.2718, 0.5205, 0.2718, 0.5031, 0.2836, 0.4995, 0.2836, 0.5191, 0.2705, 0.07282, 0.3009, 0.07282, 0.2965, 0.05574, 0.275, 0.05574, 0.3048, 0.08421, 0.2721, 0.07852, 0.2788, 0.06143, 0.298, 0.05004, 0.2693, 0.4969, 0.286, 0.4955, 0.2836, 0.4995, 0.2718, 0.5031, 0.6243, 0.9494, 0.6243, 0.1409, 0.6369, 0.1409, 0.6369, 0.9528, 0.5874, 0.8991, 0.6173, 0.8991, 0.6117, 0.9255, 0.5934, 0.9107, 0.6441, 0.9116, 0.6441, 0.2652, 0.6565, 0.2577, 0.6565, 0.9157, 0.6389, 0.5294, 0.6225, 0.533, 0.6249, 0.5268, 0.6365, 0.5254, 0.5852, 0.07282, 0.5857, 0.8974, 0.6151, 0.9057, 0.6151, 0.07282, 0.6189, 0.08421, 0.6173, 0.8991, 0.5874, 0.8991, 0.5867, 0.07852, 0.6517, 0.5242, 0.6417, 0.5252, 0.6426, 0.5086, 0.6524, 0.5076, 0.6552, 0.5017, 0.6552, 0.5295, 0.6517, 0.5242, 0.6524, 0.5076, 0.6151, 0.9057, 0.5857, 0.8974, 0.5912, 0.9173, 0.6091, 0.9173, 0.6389, 0.5311, 0.6391, 0.5033, 0.6426, 0.5086, 0.6417, 0.5252, 0.6249, 0.5268, 0.6249, 0.5093, 0.6365, 0.5058, 0.6365, 0.5254, 0.5852, 0.07282, 0.6151, 0.07282, 0.6107, 0.05574, 0.5896, 0.05574, 0.6189, 0.08421, 0.5867, 0.07852, 0.5934, 0.06143, 0.6123, 0.05004, 0.6225, 0.5032, 0.6389, 0.5017, 0.6365, 0.5058, 0.6249, 0.5093, 0.4162, 0.939, 0.4161, 0.1305, 0.4388, 0.1305, 0.4389, 0.9424, 0.4893, 0.8741, 0.5431, 0.8741, 0.5331, 0.9005, 0.5001, 0.8857, 0.4519, 0.9012, 0.4518, 0.2548, 0.4742, 0.2473, 0.4742, 0.9053, 0.4424, 0.519, 0.4129, 0.5225, 0.4172, 0.5164, 0.4381, 0.515, 0.4853, 0.04782, 0.4861, 0.8724, 0.5392, 0.8807, 0.5392, 0.04782, 0.546, 0.05921, 0.5431, 0.8741, 0.4893, 0.8741, 0.488, 0.05352, 0.4656, 0.5138, 0.4475, 0.5148, 0.4491, 0.4982, 0.4667, 0.4972, 0.4719, 0.4913, 0.4719, 0.5191, 0.4656, 0.5138, 0.4667, 0.4972, 0.5392, 0.8807, 0.4861, 0.8724, 0.4961, 0.8923, 0.5283, 0.8923, 0.4424, 0.5207, 0.4428, 0.4929, 0.4491, 0.4982, 0.4475, 0.5148, 0.4172, 0.5164, 0.4172, 0.4989, 0.4381, 0.4954, 0.4381, 0.515, 0.4853, 0.04782, 0.5392, 0.04782, 0.5313, 0.03074, 0.4932, 0.03074, 0.546, 0.05921, 0.488, 0.05352, 0.5, 0.03643, 0.534, 0.02504, 0.4129, 0.4927, 0.4424, 0.4913, 0.4381, 0.4954, 0.4172, 0.4989, 0.1363, 0.9432, 0.1363, 0.1347, 0.1468, 0.1347, 0.1469, 0.9466, 0.1376, 0.8991, 0.1626, 0.8991, 0.158, 0.9255, 0.1426, 0.9107, 0.1529, 0.9054, 0.1529, 0.2589, 0.1633, 0.2515, 0.1633, 0.9095, 0.1485, 0.5232, 0.1348, 0.5267, 0.1368, 0.5205, 0.1465, 0.5191, 0.1358, 0.07282, 0.1361, 0.8974, 0.1608, 0.9057, 0.1608, 0.07282, 0.164, 0.08421, 0.1626, 0.8991, 0.1376, 0.8991, 0.137, 0.07852, 0.1593, 0.518, 0.1509, 0.519, 0.1516, 0.5023, 0.1598, 0.5014, 0.1622, 0.4955, 0.1622, 0.5232, 0.1593, 0.518, 0.1598, 0.5014, 0.1608, 0.9057, 0.1361, 0.8974, 0.1408, 0.9173, 0.1557, 0.9173, 0.1485, 0.5249, 0.1487, 0.4971, 0.1516, 0.5023, 0.1509, 0.519, 0.1368, 0.5205, 0.1368, 0.5031, 0.1465, 0.4995, 0.1465, 0.5191, 0.1358, 0.07282, 0.1608, 0.07282, 0.1571, 0.05574, 0.1394, 0.05574, 0.164, 0.08421, 0.137, 0.07852, 0.1426, 0.06143, 0.1584, 0.05004, 0.1348, 0.4969, 0.1485, 0.4955, 0.1465, 0.4995, 0.1368, 0.5031])
me_cube.use_remesh_preserve_volume = False
me_cube.use_remesh_preserve_attributes = False
me_cube.use_mirror_vertex_groups = False
me_cube.update()

# ---- objects
ob_cube = bpy.data.objects.new('Cube', me_cube)

# ---- transforms, parenting, visibility, modifiers, constraints
ob_cube.location = (0.7439, -4.28, -1.212)
ob_cube.rotation_euler = (0.3411, -9.295e-18, 1.946e-19)
ob_cube.scale = (0.1142, 5.133, 0.2513)
ob_cube.lineart.crease_threshold = 0.0

# ---- collection membership
col_collection_1.objects.link(ob_cube)

# ---- scene / render settings (as saved in the file)
scene.frame_start = 1; scene.frame_end = 250; scene.frame_set(1)
scene.render.engine = 'BLENDER_EEVEE_NEXT'
scene.render.resolution_percentage = 50
scene.render.dither_intensity = 0.0
scene.cycles.use_denoising = False
scene.cycles.samples = 10
scene.cycles.sampling_pattern = 'TABULATED_SOBOL'
scene.cycles.light_sampling_threshold = 0.0
scene.cycles.use_adaptive_sampling = False
scene.cycles.use_light_tree = False
scene.cycles.blur_glossy = 0.0
scene.cycles.volume_bounces = 1
scene.cycles.pixel_filter_type = 'GAUSSIAN'
scene.cycles.sample_clamp_indirect = 0.0
scene.view_settings.view_transform = 'Standard'
bpy.context.view_layer.update()

# ---- added for rendering (the .blend has no active camera and no usable light): camera, sun
cam_auto = bpy.data.cameras.new('AutoCamera')
cam_auto.lens = 50.0
cam_auto.sensor_width = 36.0
cam_auto.clip_end = 1000.0
ob_auto_camera = bpy.data.objects.new('AutoCamera', cam_auto)
scene.collection.objects.link(ob_auto_camera)
ob_auto_camera.location = (24.2087, -28.2495, 16.5072)
ob_auto_camera.rotation_euler = (1.09748, -7.21219e-08, 0.694738)
scene.camera = ob_auto_camera
light_auto_sun = bpy.data.lights.new('AutoSun', 'SUN')
light_auto_sun.energy = 3.0
light_auto_sun.angle = 0.0523599
ob_auto_sun = bpy.data.objects.new('AutoSun', light_auto_sun)
scene.collection.objects.link(ob_auto_sun)
ob_auto_sun.rotation_euler = (0.872665, 0.174533, 0.523599)
bpy.context.view_layer.update()

